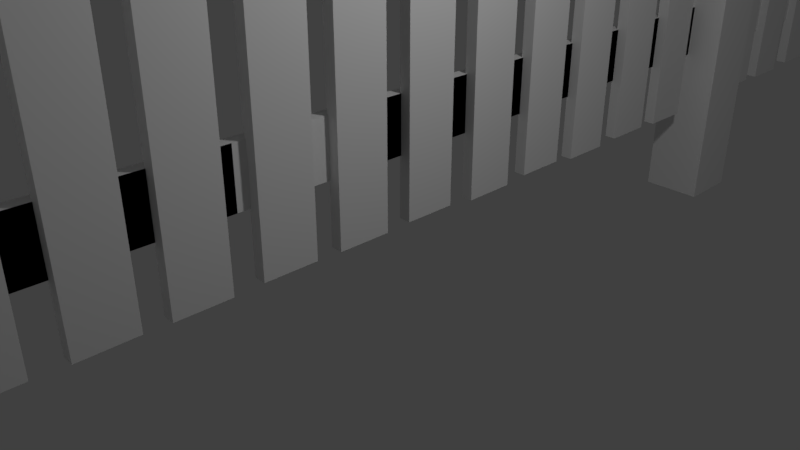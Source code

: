 # Source: Fence.blend  (saved by Blender 2.79.0; exported with 4.5.12 LTS)
import bpy
from mathutils import Matrix  # noqa: F401  (used for matrix-valued properties, if any)

bpy.ops.wm.read_factory_settings(use_empty=True)
scene = bpy.context.scene
scene.name = 'Scene'

# ---- collections
col_collection_1 = bpy.data.collections.new('Collection 1'); scene.collection.children.link(col_collection_1)

# ---- materials (node trees are filled in below, after node groups)
mat_material = bpy.data.materials.new('Material')
mat_material.alpha_threshold = 0.0
mat_material.use_transparent_shadow = False
mat_material.roughness = 0.5
mat_material.line_color = (0.0, 0.0, 0.0, 1.0)

# ---- material node trees

# ---- world
world_world = bpy.data.worlds.new('World'); scene.world = world_world
world_world.color = (0.05088, 0.05088, 0.05088)
world_world.use_sun_shadow = False
world_world.sun_shadow_jitter_overblur = 0.0
world_world.cycles.sampling_method = 'MANUAL'

# ---- cameras
cam_camera_011 = bpy.data.cameras.new('Camera.011')
cam_camera_011.clip_end = 100.0
cam_camera_011.lens = 35.0
cam_camera_011.sensor_width = 32.0
cam_camera_011.sensor_height = 18.0
cam_camera_011.ortho_scale = 7.314
cam_camera_011.dof.focus_distance = 0.0
cam_camera_011.dof.aperture_fstop = 128.0
cam_camera_010 = bpy.data.cameras.new('Camera.010')
cam_camera_010.clip_end = 100.0
cam_camera_010.lens = 35.0
cam_camera_010.sensor_width = 32.0
cam_camera_010.sensor_height = 18.0
cam_camera_010.ortho_scale = 7.314
cam_camera_010.dof.focus_distance = 0.0
cam_camera_010.dof.aperture_fstop = 128.0
cam_camera_009 = bpy.data.cameras.new('Camera.009')
cam_camera_009.clip_end = 100.0
cam_camera_009.lens = 35.0
cam_camera_009.sensor_width = 32.0
cam_camera_009.sensor_height = 18.0
cam_camera_009.ortho_scale = 7.314
cam_camera_009.dof.focus_distance = 0.0
cam_camera_009.dof.aperture_fstop = 128.0
cam_camera_008 = bpy.data.cameras.new('Camera.008')
cam_camera_008.clip_end = 100.0
cam_camera_008.lens = 35.0
cam_camera_008.sensor_width = 32.0
cam_camera_008.sensor_height = 18.0
cam_camera_008.ortho_scale = 7.314
cam_camera_008.dof.focus_distance = 0.0
cam_camera_008.dof.aperture_fstop = 128.0
cam_camera_003 = bpy.data.cameras.new('Camera.003')
cam_camera_003.clip_end = 100.0
cam_camera_003.lens = 35.0
cam_camera_003.sensor_width = 32.0
cam_camera_003.sensor_height = 18.0
cam_camera_003.ortho_scale = 7.314
cam_camera_003.dof.focus_distance = 0.0
cam_camera_003.dof.aperture_fstop = 128.0
cam_camera_002 = bpy.data.cameras.new('Camera.002')
cam_camera_002.clip_end = 100.0
cam_camera_002.lens = 35.0
cam_camera_002.sensor_width = 32.0
cam_camera_002.sensor_height = 18.0
cam_camera_002.ortho_scale = 7.314
cam_camera_002.dof.focus_distance = 0.0
cam_camera_002.dof.aperture_fstop = 128.0
cam_camera_001 = bpy.data.cameras.new('Camera.001')
cam_camera_001.clip_end = 100.0
cam_camera_001.lens = 35.0
cam_camera_001.sensor_width = 32.0
cam_camera_001.sensor_height = 18.0
cam_camera_001.ortho_scale = 7.314
cam_camera_001.dof.focus_distance = 0.0
cam_camera_001.dof.aperture_fstop = 128.0
cam_camera = bpy.data.cameras.new('Camera')
cam_camera.clip_end = 100.0
cam_camera.lens = 35.0
cam_camera.sensor_width = 32.0
cam_camera.sensor_height = 18.0
cam_camera.ortho_scale = 7.314
cam_camera.dof.focus_distance = 0.0
cam_camera.dof.aperture_fstop = 128.0

# ---- lights
light_lamp_011 = bpy.data.lights.new('Lamp.011', 'POINT')
light_lamp_011.transmission_factor = 0.0
light_lamp_011.cutoff_distance = 30.0
light_lamp_011.energy = 100.0
light_lamp_011.shadow_buffer_clip_start = 1.001
light_lamp_011.shadow_soft_size = 0.1
light_lamp_011.shadow_maximum_resolution = 0.006
light_lamp_011.use_absolute_resolution = True
light_lamp_010 = bpy.data.lights.new('Lamp.010', 'POINT')
light_lamp_010.transmission_factor = 0.0
light_lamp_010.cutoff_distance = 30.0
light_lamp_010.energy = 100.0
light_lamp_010.shadow_buffer_clip_start = 1.001
light_lamp_010.shadow_soft_size = 0.1
light_lamp_010.shadow_maximum_resolution = 0.006
light_lamp_010.use_absolute_resolution = True
light_lamp_009 = bpy.data.lights.new('Lamp.009', 'POINT')
light_lamp_009.transmission_factor = 0.0
light_lamp_009.cutoff_distance = 30.0
light_lamp_009.energy = 100.0
light_lamp_009.shadow_buffer_clip_start = 1.001
light_lamp_009.shadow_soft_size = 0.1
light_lamp_009.shadow_maximum_resolution = 0.006
light_lamp_009.use_absolute_resolution = True
light_lamp_008 = bpy.data.lights.new('Lamp.008', 'POINT')
light_lamp_008.transmission_factor = 0.0
light_lamp_008.cutoff_distance = 30.0
light_lamp_008.energy = 100.0
light_lamp_008.shadow_buffer_clip_start = 1.001
light_lamp_008.shadow_soft_size = 0.1
light_lamp_008.shadow_maximum_resolution = 0.006
light_lamp_008.use_absolute_resolution = True
light_lamp_003 = bpy.data.lights.new('Lamp.003', 'POINT')
light_lamp_003.transmission_factor = 0.0
light_lamp_003.cutoff_distance = 30.0
light_lamp_003.energy = 100.0
light_lamp_003.shadow_buffer_clip_start = 1.001
light_lamp_003.shadow_soft_size = 0.1
light_lamp_003.shadow_maximum_resolution = 0.006
light_lamp_003.use_absolute_resolution = True
light_lamp_002 = bpy.data.lights.new('Lamp.002', 'POINT')
light_lamp_002.transmission_factor = 0.0
light_lamp_002.cutoff_distance = 30.0
light_lamp_002.energy = 100.0
light_lamp_002.shadow_buffer_clip_start = 1.001
light_lamp_002.shadow_soft_size = 0.1
light_lamp_002.shadow_maximum_resolution = 0.006
light_lamp_002.use_absolute_resolution = True
light_lamp_001 = bpy.data.lights.new('Lamp.001', 'POINT')
light_lamp_001.transmission_factor = 0.0
light_lamp_001.cutoff_distance = 30.0
light_lamp_001.energy = 100.0
light_lamp_001.shadow_buffer_clip_start = 1.001
light_lamp_001.shadow_soft_size = 0.1
light_lamp_001.shadow_maximum_resolution = 0.006
light_lamp_001.use_absolute_resolution = True
light_lamp = bpy.data.lights.new('Lamp', 'POINT')
light_lamp.transmission_factor = 0.0
light_lamp.cutoff_distance = 30.0
light_lamp.energy = 100.0
light_lamp.shadow_buffer_clip_start = 1.001
light_lamp.shadow_soft_size = 0.1
light_lamp.shadow_maximum_resolution = 0.006
light_lamp.use_absolute_resolution = True

# ---- meshes
me_cube_015 = bpy.data.meshes.new('Cube.015')
me_cube_015.from_pydata([(0.9794, 1.0, -1.0), (0.9794, -1.003, -1.0), (-1.0, -1.003, -1.0), (-1.0, 1.0, -1.0), (0.9794, 1.0, 1.0), (0.9794, -1.003, 1.0), (-1.0, -1.003, 1.0), (-1.0, 1.0, 1.0), (0.9794, -1.003, 0.9998), (0.9794, -0.001521, 1.156), (0.9794, 1.0, 0.9998), (0.9794, -0.001521, 1.156), (-0.9957, -1.003, 0.9998), (-0.9957, -0.001521, 1.156), (-0.9957, 1.0, 0.9998), (-0.9957, -0.001521, 1.156), (-0.008155, -0.001521, 1.156), (-0.008155, 1.0, 0.9998), (-0.008155, -1.003, 0.9998), (0.9794, -0.5023, 1.078), (0.9794, 0.4992, 1.078), (0.4856, 1.0, 0.9998), (-0.5019, -0.001521, 1.156), (-0.9957, 0.4992, 1.078), (-0.9957, -0.5023, 1.078), (-0.5019, -1.003, 0.9998), (-0.008155, -0.001521, 1.156), (0.4856, -0.001521, 1.156), (-0.5019, 1.0, 0.9998), (0.4856, -1.003, 0.9998), (0.9794, -0.2519, 1.117), (0.9794, 0.7496, 1.039), (0.7325, 1.0, 0.9998), (-0.7488, -0.001521, 1.156), (-0.9957, 0.7496, 1.039), (-0.9957, -0.7526, 1.039), (-0.7488, -1.003, 0.9998), (0.4856, -0.001521, 1.156), (0.2387, -0.001521, 1.156), (-0.255, 1.0, 0.9998), (0.2387, -1.003, 0.9998), (0.9794, -0.7526, 1.039), (0.9794, 0.2488, 1.117), (0.2387, 1.0, 0.9998), (-0.255, -0.001521, 1.156), (-0.9957, 0.2488, 1.117), (-0.9957, -0.2519, 1.117), (-0.255, -1.003, 0.9998), (-0.5019, -0.001521, 1.156), (0.7325, -0.001521, 1.156), (-0.7488, 1.0, 0.9998), (0.7325, -1.003, 0.9998), (0.9794, -0.1267, 1.136), (-0.9957, -0.8778, 1.019), (-0.8722, -1.003, 0.9998), (0.7325, -0.001521, 1.156), (0.1153, -1.003, 0.9998), (0.9794, -0.6274, 1.058), (-0.9957, -0.3771, 1.097), (-0.3785, -1.003, 0.9998), (-0.255, -0.001521, 1.156), (0.609, -1.003, 0.9998), (0.9794, -0.3771, 1.097), (-0.9957, -0.6274, 1.058), (-0.6254, -1.003, 0.9998), (0.2387, -0.001521, 1.156), (0.3622, -1.003, 0.9998), (0.9794, -0.8778, 1.019), (-0.9957, -0.1267, 1.136), (-0.1316, -1.003, 0.9998), (-0.7488, -0.001521, 1.156), (0.8559, -1.003, 0.9998), (2.662, 16.89, -0.8254), (2.662, 16.9, -0.653), (2.662, -26.42, -0.8191), (2.662, -26.42, -0.6466), (0.7334, 16.89, -0.8254), (0.7334, 16.9, -0.653), (0.7334, -26.42, -0.8191), (0.7334, -26.42, -0.6466), (2.662, 16.93, 0.6274), (2.662, 16.93, 0.7999), (2.662, -26.39, 0.6338), (2.662, -26.38, 0.8062), (0.7334, 16.93, 0.6274), (0.7334, 16.93, 0.7999), (0.7334, -26.39, 0.6338), (0.7334, -26.38, 0.8062), (2.662, 65.57, 0.6203), (2.662, 65.58, 0.7927), (2.662, 22.26, 0.6267), (2.662, 22.26, 0.7991), (0.7334, 65.57, 0.6203), (0.7334, 65.58, 0.7927), (0.7334, 22.26, 0.6267), (0.7334, 22.26, 0.7991), (2.662, 65.54, -0.8325), (2.662, 65.54, -0.6601), (2.662, 22.23, -0.8262), (2.662, 22.23, -0.6538), (0.7334, 65.54, -0.8325), (0.7334, 65.54, -0.6601), (0.7334, 22.23, -0.8262), (0.7334, 22.23, -0.6538), (2.662, 41.23, -0.829), (2.662, 41.24, -0.6565), (2.662, -2.082, -0.8226), (2.662, -2.078, -0.6502), (0.7334, 41.23, -0.829), (0.7334, 41.24, -0.6565), (0.7334, -2.082, -0.8226), (0.7334, -2.078, -0.6502), (2.662, 41.26, 0.6239), (2.662, 41.27, 0.7963), (2.662, -2.05, 0.6302), (2.662, -2.046, 0.8026), (0.7334, 41.26, 0.6239), (0.7334, 41.27, 0.7963), (0.7334, -2.05, 0.6302), (0.7334, -2.046, 0.8026), (1.049, 46.77, -1.014), (1.049, 44.77, -1.014), (-0.9309, 44.77, -1.014), (-0.9309, 46.77, -1.014), (1.049, 46.77, 0.9856), (1.049, 44.77, 0.9856), (-0.9309, 44.77, 0.9856), (-0.9309, 46.77, 0.9856), (1.048, 44.77, 0.9854), (1.048, 45.77, 1.141), (1.048, 46.77, 0.9854), (1.048, 45.77, 1.141), (-0.9265, 44.77, 0.9854), (-0.9265, 45.77, 1.141), (-0.9265, 46.77, 0.9854), (-0.9265, 45.77, 1.141), (0.06098, 45.77, 1.141), (0.06098, 46.77, 0.9854), (0.06098, 44.77, 0.9854), (1.048, 45.27, 1.063), (1.048, 46.27, 1.063), (0.5547, 46.77, 0.9854), (-0.4328, 45.77, 1.141), (-0.9265, 46.27, 1.063), (-0.9265, 45.27, 1.063), (-0.4328, 44.77, 0.9854), (0.06098, 45.77, 1.141), (0.5547, 45.77, 1.141), (-0.4328, 46.77, 0.9854), (0.5547, 44.77, 0.9854), (1.048, 45.52, 1.102), (1.048, 46.52, 1.024), (0.8016, 46.77, 0.9854), (-0.6797, 45.77, 1.141), (-0.9265, 46.52, 1.024), (-0.9265, 45.02, 1.024), (-0.6797, 44.77, 0.9854), (0.5547, 45.77, 1.141), (0.3079, 45.77, 1.141), (-0.1859, 46.77, 0.9854), (0.3079, 44.77, 0.9854), (1.048, 45.02, 1.024), (1.048, 46.02, 1.102), (0.3079, 46.77, 0.9854), (-0.1859, 45.77, 1.141), (-0.9265, 46.02, 1.102), (-0.9265, 45.52, 1.102), (-0.1859, 44.77, 0.9854), (-0.4328, 45.77, 1.141), (0.8016, 45.77, 1.141), (-0.6797, 46.77, 0.9854), (0.8016, 44.77, 0.9854), (1.048, 45.65, 1.122), (-0.9265, 44.89, 1.005), (-0.8031, 44.77, 0.9854), (0.8016, 45.77, 1.141), (0.1844, 44.77, 0.9854), (1.048, 45.14, 1.044), (-0.9265, 45.39, 1.083), (-0.3093, 44.77, 0.9854), (-0.1859, 45.77, 1.141), (0.6782, 44.77, 0.9854), (1.048, 45.39, 1.083), (-0.9265, 45.14, 1.044), (-0.5562, 44.77, 0.9854), (0.3079, 45.77, 1.141), (0.4313, 44.77, 0.9854), (1.048, 44.89, 1.005), (-0.9265, 45.65, 1.122), (-0.06246, 44.77, 0.9854), (-0.6797, 45.77, 1.141), (0.9251, 44.77, 0.9854), (1.049, 49.73, -1.019), (1.049, 47.73, -1.018), (-0.9309, 47.73, -1.018), (-0.9309, 49.73, -1.019), (1.049, 49.86, 0.9811), (1.049, 47.86, 0.982), (-0.9309, 47.86, 0.982), (-0.9309, 49.86, 0.9811), (1.048, 47.86, 0.9818), (1.048, 48.87, 1.137), (1.048, 49.86, 0.9809), (1.048, 48.87, 1.137), (-0.9265, 47.86, 0.9818), (-0.9265, 48.87, 1.137), (-0.9265, 49.86, 0.9809), (-0.9265, 48.87, 1.137), (0.06098, 48.87, 1.137), (0.06098, 49.86, 0.9809), (0.06098, 47.86, 0.9818), (1.048, 48.37, 1.06), (1.048, 49.37, 1.059), (0.5547, 49.86, 0.9809), (-0.4328, 48.87, 1.137), (-0.9265, 49.37, 1.059), (-0.9265, 48.37, 1.06), (-0.4328, 47.86, 0.9818), (0.06098, 48.87, 1.137), (0.5547, 48.87, 1.137), (-0.4328, 49.86, 0.9809), (0.5547, 47.86, 0.9818), (1.048, 48.62, 1.099), (1.048, 49.62, 1.02), (0.8016, 49.86, 0.9809), (-0.6797, 48.87, 1.137), (-0.9265, 49.62, 1.02), (-0.9265, 48.11, 1.021), (-0.6797, 47.86, 0.9818), (0.5547, 48.87, 1.137), (0.3079, 48.87, 1.137), (-0.1859, 49.86, 0.9809), (0.3079, 47.86, 0.9818), (1.048, 48.11, 1.021), (1.048, 49.12, 1.098), (0.3079, 49.86, 0.9809), (-0.1859, 48.87, 1.137), (-0.9265, 49.12, 1.098), (-0.9265, 48.62, 1.099), (-0.1859, 47.86, 0.9818), (-0.4328, 48.87, 1.137), (0.8016, 48.87, 1.137), (-0.6797, 49.86, 0.9809), (0.8016, 47.86, 0.9818), (1.048, 48.75, 1.118), (-0.9265, 47.99, 1.001), (-0.8031, 47.86, 0.9818), (0.8016, 48.87, 1.137), (0.1844, 47.86, 0.9818), (1.048, 48.24, 1.04), (-0.9265, 48.49, 1.079), (-0.3093, 47.86, 0.9818), (-0.1859, 48.87, 1.137), (0.6782, 47.86, 0.9818), (1.048, 48.49, 1.079), (-0.9265, 48.24, 1.04), (-0.5562, 47.86, 0.9818), (0.3079, 48.87, 1.137), (0.4313, 47.86, 0.9818), (1.048, 47.99, 1.001), (-0.9265, 48.75, 1.118), (-0.06246, 47.86, 0.9818), (-0.6797, 48.87, 1.137), (0.9251, 47.86, 0.9818), (1.049, 52.97, -1.009), (1.049, 50.97, -1.009), (-0.9309, 50.97, -1.009), (-0.9309, 52.97, -1.009), (1.049, 52.93, 0.9912), (1.049, 50.92, 0.991), (-0.9309, 50.92, 0.991), (-0.9309, 52.93, 0.9912), (1.048, 50.92, 0.9908), (1.048, 51.92, 1.147), (1.048, 52.93, 0.9911), (1.048, 51.92, 1.147), (-0.9265, 50.92, 0.9908), (-0.9265, 51.92, 1.147), (-0.9265, 52.93, 0.9911), (-0.9265, 51.92, 1.147), (0.06098, 51.92, 1.147), (0.06098, 52.93, 0.9911), (0.06098, 50.92, 0.9908), (1.048, 51.42, 1.069), (1.048, 52.42, 1.069), (0.5547, 52.93, 0.9911), (-0.4328, 51.92, 1.147), (-0.9265, 52.42, 1.069), (-0.9265, 51.42, 1.069), (-0.4328, 50.92, 0.9908), (0.06098, 51.92, 1.147), (0.5547, 51.92, 1.147), (-0.4328, 52.93, 0.9911), (0.5547, 50.92, 0.9908), (1.048, 51.67, 1.108), (1.048, 52.68, 1.03), (0.8016, 52.93, 0.9911), (-0.6797, 51.92, 1.147), (-0.9265, 52.68, 1.03), (-0.9265, 51.17, 1.03), (-0.6797, 50.92, 0.9908), (0.5547, 51.92, 1.147), (0.3079, 51.92, 1.147), (-0.1859, 52.93, 0.9911), (0.3079, 50.92, 0.9908), (1.048, 51.17, 1.03), (1.048, 52.17, 1.108), (0.3079, 52.93, 0.9911), (-0.1859, 51.92, 1.147), (-0.9265, 52.17, 1.108), (-0.9265, 51.67, 1.108), (-0.1859, 50.92, 0.9908), (-0.4328, 51.92, 1.147), (0.8016, 51.92, 1.147), (-0.6797, 52.93, 0.9911), (0.8016, 50.92, 0.9908), (1.048, 51.8, 1.128), (-0.9265, 51.05, 1.01), (-0.8031, 50.92, 0.9908), (0.8016, 51.92, 1.147), (0.1844, 50.92, 0.9908), (1.048, 51.3, 1.049), (-0.9265, 51.55, 1.088), (-0.3093, 50.92, 0.9908), (-0.1859, 51.92, 1.147), (0.6782, 50.92, 0.9908), (1.048, 51.55, 1.088), (-0.9265, 51.3, 1.049), (-0.5562, 50.92, 0.9908), (0.3079, 51.92, 1.147), (0.4313, 50.92, 0.9908), (1.048, 51.05, 1.01), (-0.9265, 51.8, 1.128), (-0.06246, 50.92, 0.9908), (-0.6797, 51.92, 1.147), (0.9251, 50.92, 0.9908), (1.049, 55.95, -1.018), (1.049, 53.95, -1.017), (-0.9309, 53.95, -1.017), (-0.9309, 55.95, -1.018), (1.049, 56.08, 0.9823), (1.049, 54.07, 0.9831), (-0.9309, 54.07, 0.9831), (-0.9309, 56.08, 0.9823), (1.048, 54.07, 0.9829), (1.048, 55.09, 1.139), (1.048, 56.08, 0.9821), (1.048, 55.09, 1.139), (-0.9265, 54.07, 0.9829), (-0.9265, 55.09, 1.139), (-0.9265, 56.08, 0.9821), (-0.9265, 55.09, 1.139), (0.06098, 55.09, 1.139), (0.06098, 56.08, 0.9821), (0.06098, 54.07, 0.9829), (1.048, 54.58, 1.061), (1.048, 55.58, 1.06), (0.5547, 56.08, 0.9821), (-0.4328, 55.09, 1.139), (-0.9265, 55.58, 1.06), (-0.9265, 54.58, 1.061), (-0.4328, 54.07, 0.9829), (0.06098, 55.09, 1.139), (0.5547, 55.09, 1.139), (-0.4328, 56.08, 0.9821), (0.5547, 54.07, 0.9829), (1.048, 54.83, 1.1), (1.048, 55.83, 1.021), (0.8016, 56.08, 0.9821), (-0.6797, 55.09, 1.139), (-0.9265, 55.83, 1.021), (-0.9265, 54.33, 1.022), (-0.6797, 54.07, 0.9829), (0.5547, 55.09, 1.139), (0.3079, 55.09, 1.139), (-0.1859, 56.08, 0.9821), (0.3079, 54.07, 0.9829), (1.048, 54.33, 1.022), (1.048, 55.33, 1.099), (0.3079, 56.08, 0.9821), (-0.1859, 55.09, 1.139), (-0.9265, 55.33, 1.099), (-0.9265, 54.83, 1.1), (-0.1859, 54.07, 0.9829), (-0.4328, 55.09, 1.139), (0.8016, 55.09, 1.139), (-0.6797, 56.08, 0.9821), (0.8016, 54.07, 0.9829), (1.048, 54.96, 1.119), (-0.9265, 54.2, 1.002), (-0.8031, 54.07, 0.9829), (0.8016, 55.09, 1.139), (0.1844, 54.07, 0.9829), (1.048, 54.45, 1.041), (-0.9265, 54.71, 1.08), (-0.3093, 54.07, 0.9829), (-0.1859, 55.09, 1.139), (0.6782, 54.07, 0.9829), (1.048, 54.71, 1.08), (-0.9265, 54.45, 1.041), (-0.5562, 54.07, 0.9829), (0.3079, 55.09, 1.139), (0.4313, 54.07, 0.9829), (1.048, 54.2, 1.002), (-0.9265, 54.96, 1.119), (-0.06246, 54.07, 0.9829), (-0.6797, 55.09, 1.139), (0.9251, 54.07, 0.9829), (1.049, 59.06, -1.022), (1.049, 57.06, -1.022), (-0.9309, 57.06, -1.022), (-0.9309, 59.06, -1.022), (1.049, 59.02, 0.9779), (1.049, 57.02, 0.9776), (-0.9309, 57.02, 0.9776), (-0.9309, 59.02, 0.9779), (1.049, 57.02, 0.9774), (1.049, 58.02, 1.134), (1.049, 59.02, 0.9777), (1.049, 58.02, 1.134), (-0.9265, 57.02, 0.9774), (-0.9265, 58.02, 1.134), (-0.9265, 59.02, 0.9777), (-0.9265, 58.02, 1.134), (0.06098, 58.02, 1.134), (0.06098, 59.02, 0.9777), (0.06098, 57.02, 0.9774), (1.049, 57.52, 1.056), (1.049, 58.52, 1.056), (0.5547, 59.02, 0.9777), (-0.4328, 58.02, 1.134), (-0.9265, 58.52, 1.056), (-0.9265, 57.52, 1.056), (-0.4328, 57.02, 0.9774), (0.06098, 58.02, 1.134), (0.5547, 58.02, 1.134), (-0.4328, 59.02, 0.9777), (0.5547, 57.02, 0.9774), (1.049, 57.77, 1.095), (1.049, 58.77, 1.017), (0.8016, 59.02, 0.9777), (-0.6797, 58.02, 1.134), (-0.9265, 58.77, 1.017), (-0.9265, 57.27, 1.016), (-0.6797, 57.02, 0.9774), (0.5547, 58.02, 1.134), (0.3079, 58.02, 1.134), (-0.1859, 59.02, 0.9777), (0.3079, 57.02, 0.9774), (1.049, 57.27, 1.016), (1.049, 58.27, 1.095), (0.3079, 59.02, 0.9777), (-0.1859, 58.02, 1.134), (-0.9265, 58.27, 1.095), (-0.9265, 57.77, 1.095), (-0.1859, 57.02, 0.9774), (-0.4328, 58.02, 1.134), (0.8016, 58.02, 1.134), (-0.6797, 59.02, 0.9777), (0.8016, 57.02, 0.9774), (1.049, 57.89, 1.114), (-0.9265, 57.14, 0.9969), (-0.8031, 57.02, 0.9774), (0.8016, 58.02, 1.134), (0.1844, 57.02, 0.9774), (1.049, 57.39, 1.036), (-0.9265, 57.64, 1.075), (-0.3093, 57.02, 0.9774), (-0.1859, 58.02, 1.134), (0.6782, 57.02, 0.9774), (1.049, 57.64, 1.075), (-0.9265, 57.39, 1.036), (-0.5562, 57.02, 0.9774), (0.3079, 58.02, 1.134), (0.4313, 57.02, 0.9774), (1.049, 57.14, 0.9969), (-0.9265, 57.89, 1.114), (-0.06246, 57.02, 0.9774), (-0.6797, 58.02, 1.134), (0.9251, 57.02, 0.9774), (1.049, 61.97, -1.025), (1.049, 59.96, -1.025), (-0.9309, 59.96, -1.025), (-0.9309, 61.97, -1.025), (1.049, 62.09, 0.9746), (1.049, 60.09, 0.9754), (-0.9309, 60.09, 0.9754), (-0.9309, 62.09, 0.9746), (1.049, 60.09, 0.9752), (1.049, 61.1, 1.131), (1.049, 62.09, 0.9744), (1.049, 61.1, 1.131), (-0.9265, 60.09, 0.9752), (-0.9265, 61.1, 1.131), (-0.9265, 62.09, 0.9744), (-0.9265, 61.1, 1.131), (0.06099, 61.1, 1.131), (0.06099, 62.09, 0.9744), (0.06099, 60.09, 0.9752), (1.049, 60.59, 1.053), (1.049, 61.59, 1.053), (0.5547, 62.09, 0.9744), (-0.4328, 61.1, 1.131), (-0.9265, 61.59, 1.053), (-0.9265, 60.59, 1.053), (-0.4328, 60.09, 0.9752), (0.06099, 61.1, 1.131), (0.5547, 61.1, 1.131), (-0.4328, 62.09, 0.9744), (0.5547, 60.09, 0.9752), (1.049, 60.84, 1.092), (1.049, 61.84, 1.014), (0.8016, 62.09, 0.9744), (-0.6797, 61.1, 1.131), (-0.9265, 61.84, 1.014), (-0.9265, 60.34, 1.014), (-0.6797, 60.09, 0.9752), (0.5547, 61.1, 1.131), (0.3079, 61.1, 1.131), (-0.1859, 62.09, 0.9744), (0.3079, 60.09, 0.9752), (1.049, 60.34, 1.014), (1.049, 61.35, 1.092), (0.3079, 62.09, 0.9744), (-0.1859, 61.1, 1.131), (-0.9265, 61.35, 1.092), (-0.9265, 60.84, 1.092), (-0.1859, 60.09, 0.9752), (-0.4328, 61.1, 1.131), (0.8016, 61.1, 1.131), (-0.6797, 62.09, 0.9744), (0.8016, 60.09, 0.9752), (1.049, 60.97, 1.111), (-0.9265, 60.21, 0.9947), (-0.8031, 60.09, 0.9752), (0.8016, 61.1, 1.131), (0.1844, 60.09, 0.9752), (1.049, 60.47, 1.034), (-0.9265, 60.72, 1.073), (-0.3093, 60.09, 0.9752), (-0.1859, 61.1, 1.131), (0.6782, 60.09, 0.9752), (1.049, 60.72, 1.073), (-0.9265, 60.47, 1.034), (-0.5562, 60.09, 0.9752), (0.3079, 61.1, 1.131), (0.4313, 60.09, 0.9752), (1.049, 60.21, 0.9947), (-0.9265, 60.97, 1.111), (-0.06245, 60.09, 0.9752), (-0.6797, 61.1, 1.131), (0.9251, 60.09, 0.9752), (1.049, 65.03, -1.018), (1.049, 63.03, -1.017), (-0.9309, 63.03, -1.017), (-0.9309, 65.03, -1.018), (1.049, 65.16, 0.9823), (1.049, 63.16, 0.9831), (-0.9309, 63.16, 0.9831), (-0.9309, 65.16, 0.9823), (1.049, 63.16, 0.9829), (1.049, 64.17, 1.139), (1.049, 65.16, 0.9821), (1.049, 64.17, 1.139), (-0.9265, 63.16, 0.9829), (-0.9265, 64.17, 1.139), (-0.9265, 65.16, 0.9821), (-0.9265, 64.17, 1.139), (0.06099, 64.17, 1.139), (0.06099, 65.16, 0.9821), (0.06099, 63.16, 0.9829), (1.049, 63.66, 1.061), (1.049, 64.66, 1.06), (0.5547, 65.16, 0.9821), (-0.4328, 64.17, 1.139), (-0.9265, 64.66, 1.06), (-0.9265, 63.66, 1.061), (-0.4328, 63.16, 0.9829), (0.06099, 64.17, 1.139), (0.5547, 64.17, 1.139), (-0.4328, 65.16, 0.9821), (0.5547, 63.16, 0.9829), (1.049, 63.92, 1.1), (1.049, 64.91, 1.021), (0.8016, 65.16, 0.9821), (-0.6796, 64.17, 1.139), (-0.9265, 64.91, 1.021), (-0.9265, 63.41, 1.022), (-0.6796, 63.16, 0.9829), (0.5547, 64.17, 1.139), (0.3079, 64.17, 1.139), (-0.1859, 65.16, 0.9821), (0.3079, 63.16, 0.9829), (1.049, 63.41, 1.022), (1.049, 64.42, 1.099), (0.3079, 65.16, 0.9821), (-0.1859, 64.17, 1.139), (-0.9265, 64.42, 1.099), (-0.9265, 63.92, 1.1), (-0.1859, 63.16, 0.9829), (-0.4328, 64.17, 1.139), (0.8016, 64.17, 1.139), (-0.6796, 65.16, 0.9821), (0.8016, 63.16, 0.9829), (1.049, 64.04, 1.119), (-0.9265, 63.28, 1.002), (-0.8031, 63.16, 0.9829), (0.8016, 64.17, 1.139), (0.1844, 63.16, 0.9829), (1.049, 63.54, 1.041), (-0.9265, 63.79, 1.08), (-0.3093, 63.16, 0.9829), (-0.1859, 64.17, 1.139), (0.6782, 63.16, 0.9829), (1.049, 63.79, 1.08), (-0.9265, 63.54, 1.041), (-0.5562, 63.16, 0.9829), (0.3079, 64.17, 1.139), (0.4313, 63.16, 0.9829), (1.049, 63.28, 1.002), (-0.9265, 64.04, 1.119), (-0.06245, 63.16, 0.9829), (-0.6796, 64.17, 1.139), (0.9251, 63.16, 0.9829), (0.9778, -5.595, -0.9962), (0.9778, -7.598, -0.9953), (-1.002, -7.598, -0.9953), (-1.002, -5.595, -0.9962), (0.9778, -5.463, 1.004), (0.9778, -7.467, 1.005), (-1.002, -7.467, 1.005), (-1.002, -5.463, 1.004), (0.9778, -7.466, 1.004), (0.9778, -6.455, 1.16), (0.9778, -5.463, 1.004), (0.9778, -6.455, 1.16), (-0.9972, -7.466, 1.004), (-0.9972, -6.455, 1.16), (-0.9972, -5.463, 1.004), (-0.9972, -6.455, 1.16), (-0.009679, -6.455, 1.16), (-0.009679, -5.463, 1.004), (-0.009679, -7.466, 1.004), (0.9778, -6.961, 1.082), (0.9778, -5.959, 1.082), (0.4841, -5.463, 1.004), (-0.5034, -6.455, 1.16), (-0.9972, -5.959, 1.082), (-0.9972, -6.961, 1.082), (-0.5034, -7.466, 1.004), (-0.009679, -6.455, 1.16), (0.4841, -6.455, 1.16), (-0.5034, -5.463, 1.004), (0.4841, -7.466, 1.004), (0.9778, -6.708, 1.121), (0.9778, -5.711, 1.043), (0.731, -5.463, 1.004), (-0.7503, -6.455, 1.16), (-0.9972, -5.711, 1.043), (-0.9972, -7.214, 1.043), (-0.7503, -7.466, 1.004), (0.4841, -6.455, 1.16), (0.2372, -6.455, 1.16), (-0.2566, -5.463, 1.004), (0.2372, -7.466, 1.004), (0.9778, -7.214, 1.043), (0.9778, -6.207, 1.121), (0.2372, -5.463, 1.004), (-0.2566, -6.455, 1.16), (-0.9972, -6.207, 1.121), (-0.9972, -6.708, 1.121), (-0.2566, -7.466, 1.004), (-0.5034, -6.455, 1.16), (0.731, -6.455, 1.16), (-0.7503, -5.463, 1.004), (0.731, -7.466, 1.004), (0.9778, -6.581, 1.141), (-0.9972, -7.34, 1.024), (-0.8738, -7.466, 1.004), (0.731, -6.455, 1.16), (0.1138, -7.466, 1.004), (0.9778, -7.087, 1.063), (-0.9972, -6.834, 1.102), (-0.38, -7.466, 1.004), (-0.2566, -6.455, 1.16), (0.6075, -7.466, 1.004), (0.9778, -6.834, 1.102), (-0.9972, -7.087, 1.063), (-0.6269, -7.466, 1.004), (0.2372, -6.455, 1.16), (0.3606, -7.466, 1.004), (0.9778, -7.34, 1.024), (-0.9972, -6.581, 1.141), (-0.1331, -7.466, 1.004), (-0.7503, -6.455, 1.16), (0.8544, -7.466, 1.004), (0.9778, -8.659, -0.9954), (0.9778, -10.66, -0.9946), (-1.002, -10.66, -0.9946), (-1.002, -8.659, -0.9954), (0.9778, -8.534, 1.005), (0.9778, -10.54, 1.005), (-1.002, -10.54, 1.005), (-1.002, -8.534, 1.005), (0.9778, -10.54, 1.005), (0.9778, -9.526, 1.161), (0.9778, -8.535, 1.004), (0.9778, -9.526, 1.161), (-0.9972, -10.54, 1.005), (-0.9972, -9.526, 1.161), (-0.9972, -8.535, 1.004), (-0.9972, -9.526, 1.161), (-0.009681, -9.526, 1.161), (-0.009681, -8.535, 1.004), (-0.009681, -10.54, 1.005), (0.9778, -10.03, 1.083), (0.9778, -9.03, 1.083), (0.4841, -8.535, 1.004), (-0.5034, -9.526, 1.161), (-0.9972, -9.03, 1.083), (-0.9972, -10.03, 1.083), (-0.5034, -10.54, 1.005), (-0.009681, -9.526, 1.161), (0.4841, -9.526, 1.161), (-0.5034, -8.535, 1.004), (0.4841, -10.54, 1.005), (0.9778, -9.779, 1.122), (0.9778, -8.782, 1.044), (0.731, -8.535, 1.004), (-0.7503, -9.526, 1.161), (-0.9972, -8.782, 1.044), (-0.9972, -10.28, 1.044), (-0.7503, -10.54, 1.005), (0.4841, -9.526, 1.161), (0.2372, -9.526, 1.161), (-0.2566, -8.535, 1.004), (0.2372, -10.54, 1.005), (0.9778, -10.28, 1.044), (0.9778, -9.278, 1.122), (0.2372, -8.535, 1.004), (-0.2566, -9.526, 1.161), (-0.9972, -9.278, 1.122), (-0.9972, -9.779, 1.122), (-0.2566, -10.54, 1.005), (-0.5034, -9.526, 1.161), (0.731, -9.526, 1.161), (-0.7503, -8.535, 1.004), (0.731, -10.54, 1.005), (0.9778, -9.653, 1.141), (-0.9972, -10.41, 1.025), (-0.8738, -10.54, 1.005), (0.731, -9.526, 1.161), (0.1138, -10.54, 1.005), (0.9778, -10.16, 1.064), (-0.9972, -9.905, 1.103), (-0.38, -10.54, 1.005), (-0.2566, -9.526, 1.161), (0.6075, -10.54, 1.005), (0.9778, -9.905, 1.103), (-0.9972, -10.16, 1.064), (-0.6269, -10.54, 1.005), (0.2372, -9.526, 1.161), (0.3606, -10.54, 1.005), (0.9778, -10.41, 1.025), (-0.9972, -9.653, 1.141), (-0.1331, -10.54, 1.005), (-0.7503, -9.526, 1.161), (0.8544, -10.54, 1.005), (0.9778, -11.56, -0.9945), (0.9778, -13.56, -0.9948), (-1.002, -13.56, -0.9948), (-1.002, -11.56, -0.9945), (0.9778, -11.6, 1.005), (0.9778, -13.61, 1.005), (-1.002, -13.61, 1.005), (-1.002, -11.6, 1.005), (0.9778, -13.61, 1.005), (0.9778, -12.61, 1.161), (0.9778, -11.6, 1.005), (0.9778, -12.61, 1.161), (-0.9972, -13.61, 1.005), (-0.9972, -12.61, 1.161), (-0.9972, -11.6, 1.005), (-0.9972, -12.61, 1.161), (-0.009682, -12.61, 1.161), (-0.009682, -11.6, 1.005), (-0.009682, -13.61, 1.005), (0.9778, -13.11, 1.083), (0.9778, -12.11, 1.083), (0.4841, -11.6, 1.005), (-0.5034, -12.61, 1.161), (-0.9972, -12.11, 1.083), (-0.9972, -13.11, 1.083), (-0.5034, -13.61, 1.005), (-0.009682, -12.61, 1.161), (0.4841, -12.61, 1.161), (-0.5034, -11.6, 1.005), (0.4841, -13.61, 1.005), (0.9778, -12.86, 1.122), (0.9778, -11.85, 1.044), (0.731, -11.6, 1.005), (-0.7503, -12.61, 1.161), (-0.9972, -11.85, 1.044), (-0.9972, -13.36, 1.044), (-0.7503, -13.61, 1.005), (0.4841, -12.61, 1.161), (0.2372, -12.61, 1.161), (-0.2566, -11.6, 1.005), (0.2372, -13.61, 1.005), (0.9778, -13.36, 1.044), (0.9778, -12.36, 1.122), (0.2372, -11.6, 1.005), (-0.2566, -12.61, 1.161), (-0.9972, -12.36, 1.122), (-0.9972, -12.86, 1.122), (-0.2566, -13.61, 1.005), (-0.5034, -12.61, 1.161), (0.731, -12.61, 1.161), (-0.7503, -11.6, 1.005), (0.731, -13.61, 1.005), (0.9778, -12.73, 1.142), (-0.9972, -13.48, 1.025), (-0.8738, -13.61, 1.005), (0.731, -12.61, 1.161), (0.1138, -13.61, 1.005), (0.9778, -13.23, 1.064), (-0.9972, -12.98, 1.103), (-0.38, -13.61, 1.005), (-0.2566, -12.61, 1.161), (0.6075, -13.61, 1.005), (0.9778, -12.98, 1.103), (-0.9972, -13.23, 1.064), (-0.6269, -13.61, 1.005), (0.2372, -12.61, 1.161), (0.3606, -13.61, 1.005), (0.9778, -13.48, 1.025), (-0.9972, -12.73, 1.142), (-0.1331, -13.61, 1.005), (-0.7503, -12.61, 1.161), (0.8544, -13.61, 1.005), (0.9778, -14.67, -1.008), (0.9778, -16.67, -1.007), (-1.002, -16.67, -1.007), (-1.002, -14.67, -1.008), (0.9778, -14.55, 0.9917), (0.9778, -16.55, 0.9925), (-1.002, -16.55, 0.9925), (-1.002, -14.55, 0.9917), (0.9778, -16.55, 0.9923), (0.9778, -15.54, 1.148), (0.9778, -14.55, 0.9915), (0.9778, -15.54, 1.148), (-0.9972, -16.55, 0.9923), (-0.9972, -15.54, 1.148), (-0.9972, -14.55, 0.9915), (-0.9972, -15.54, 1.148), (-0.009684, -15.54, 1.148), (-0.009684, -14.55, 0.9915), (-0.009684, -16.55, 0.9923), (0.9778, -16.04, 1.07), (0.9778, -15.04, 1.07), (0.4841, -14.55, 0.9915), (-0.5034, -15.54, 1.148), (-0.9972, -15.04, 1.07), (-0.9972, -16.04, 1.07), (-0.5034, -16.55, 0.9923), (-0.009684, -15.54, 1.148), (0.4841, -15.54, 1.148), (-0.5034, -14.55, 0.9915), (0.4841, -16.55, 0.9923), (0.9778, -15.79, 1.109), (0.9778, -14.79, 1.031), (0.731, -14.55, 0.9915), (-0.7503, -15.54, 1.148), (-0.9972, -14.79, 1.031), (-0.9972, -16.3, 1.031), (-0.7503, -16.55, 0.9923), (0.4841, -15.54, 1.148), (0.2372, -15.54, 1.148), (-0.2566, -14.55, 0.9915), (0.2372, -16.55, 0.9923), (0.9778, -16.3, 1.031), (0.9778, -15.29, 1.109), (0.2372, -14.55, 0.9915), (-0.2566, -15.54, 1.148), (-0.9972, -15.29, 1.109), (-0.9972, -15.79, 1.109), (-0.2566, -16.55, 0.9923), (-0.5034, -15.54, 1.148), (0.731, -15.54, 1.148), (-0.7503, -14.55, 0.9915), (0.731, -16.55, 0.9923), (0.9778, -15.67, 1.129), (-0.9972, -16.42, 1.012), (-0.8738, -16.55, 0.9923), (0.731, -15.54, 1.148), (0.1138, -16.55, 0.9923), (0.9778, -16.17, 1.051), (-0.9972, -15.92, 1.09), (-0.38, -16.55, 0.9923), (-0.2566, -15.54, 1.148), (0.6075, -16.55, 0.9923), (0.9778, -15.92, 1.09), (-0.9972, -16.17, 1.051), (-0.6269, -16.55, 0.9923), (0.2372, -15.54, 1.148), (0.3606, -16.55, 0.9923), (0.9778, -16.42, 1.012), (-0.9972, -15.67, 1.129), (-0.1331, -16.55, 0.9923), (-0.7503, -15.54, 1.148), (0.8544, -16.55, 0.9923), (0.9778, -17.66, -1.004), (0.9778, -19.66, -1.004), (-1.002, -19.66, -1.004), (-1.002, -17.66, -1.004), (0.9778, -17.7, 0.9961), (0.9778, -19.7, 0.9958), (-1.002, -19.7, 0.9958), (-1.002, -17.7, 0.9961), (0.9778, -19.7, 0.9956), (0.9778, -18.7, 1.152), (0.9778, -17.7, 0.9959), (0.9778, -18.7, 1.152), (-0.9972, -19.7, 0.9956), (-0.9972, -18.7, 1.152), (-0.9972, -17.7, 0.9959), (-0.9972, -18.7, 1.152), (-0.009686, -18.7, 1.152), (-0.009686, -17.7, 0.9959), (-0.009686, -19.7, 0.9956), (0.9778, -19.2, 1.074), (0.9778, -18.2, 1.074), (0.4841, -17.7, 0.9959), (-0.5034, -18.7, 1.152), (-0.9972, -18.2, 1.074), (-0.9972, -19.2, 1.074), (-0.5034, -19.7, 0.9956), (-0.009686, -18.7, 1.152), (0.4841, -18.7, 1.152), (-0.5034, -17.7, 0.9959), (0.4841, -19.7, 0.9956), (0.9778, -18.95, 1.113), (0.9778, -17.95, 1.035), (0.731, -17.7, 0.9959), (-0.7503, -18.7, 1.152), (-0.9972, -17.95, 1.035), (-0.9972, -19.45, 1.035), (-0.7503, -19.7, 0.9956), (0.4841, -18.7, 1.152), (0.2372, -18.7, 1.152), (-0.2566, -17.7, 0.9959), (0.2372, -19.7, 0.9956), (0.9778, -19.45, 1.035), (0.9778, -18.45, 1.113), (0.2372, -17.7, 0.9959), (-0.2566, -18.7, 1.152), (-0.9972, -18.45, 1.113), (-0.9972, -18.95, 1.113), (-0.2566, -19.7, 0.9956), (-0.5034, -18.7, 1.152), (0.731, -18.7, 1.152), (-0.7503, -17.7, 0.9959), (0.731, -19.7, 0.9956), (0.9778, -18.83, 1.132), (-0.9972, -19.58, 1.015), (-0.8738, -19.7, 0.9956), (0.731, -18.7, 1.152), (0.1138, -19.7, 0.9956), (0.9778, -19.33, 1.054), (-0.9972, -19.08, 1.093), (-0.38, -19.7, 0.9956), (-0.2566, -18.7, 1.152), (0.6075, -19.7, 0.9956), (0.9778, -19.08, 1.093), (-0.9972, -19.33, 1.054), (-0.6269, -19.7, 0.9956), (0.2372, -18.7, 1.152), (0.3606, -19.7, 0.9956), (0.9778, -19.58, 1.015), (-0.9972, -18.83, 1.132), (-0.1331, -19.7, 0.9956), (-0.7503, -18.7, 1.152), (0.8544, -19.7, 0.9956), (0.9778, -20.89, -1.004), (0.9778, -22.89, -1.003), (-1.002, -22.89, -1.003), (-1.002, -20.89, -1.004), (0.9778, -20.76, 0.9957), (0.9778, -22.76, 0.9965), (-1.002, -22.76, 0.9965), (-1.002, -20.76, 0.9957), (0.9778, -22.76, 0.9964), (0.9778, -21.75, 1.152), (0.9778, -20.76, 0.9955), (0.9778, -21.75, 1.152), (-0.9972, -22.76, 0.9964), (-0.9972, -21.75, 1.152), (-0.9972, -20.76, 0.9955), (-0.9972, -21.75, 1.152), (-0.009687, -21.75, 1.152), (-0.009687, -20.76, 0.9955), (-0.009687, -22.76, 0.9964), (0.9778, -22.26, 1.074), (0.9778, -21.26, 1.074), (0.4841, -20.76, 0.9955), (-0.5034, -21.75, 1.152), (-0.9972, -21.26, 1.074), (-0.9972, -22.26, 1.074), (-0.5034, -22.76, 0.9964), (-0.009687, -21.75, 1.152), (0.4841, -21.75, 1.152), (-0.5034, -20.76, 0.9955), (0.4841, -22.76, 0.9964), (0.9778, -22.0, 1.113), (0.9778, -21.01, 1.035), (0.7309, -20.76, 0.9955), (-0.7503, -21.75, 1.152), (-0.9972, -21.01, 1.035), (-0.9972, -22.51, 1.035), (-0.7503, -22.76, 0.9964), (0.4841, -21.75, 1.152), (0.2372, -21.75, 1.152), (-0.2566, -20.76, 0.9955), (0.2372, -22.76, 0.9964), (0.9778, -22.51, 1.035), (0.9778, -21.5, 1.113), (0.2372, -20.76, 0.9955), (-0.2566, -21.75, 1.152), (-0.9972, -21.5, 1.113), (-0.9972, -22.0, 1.113), (-0.2566, -22.76, 0.9964), (-0.5034, -21.75, 1.152), (0.7309, -21.75, 1.152), (-0.7503, -20.76, 0.9955), (0.7309, -22.76, 0.9964), (0.9778, -21.88, 1.133), (-0.9972, -22.64, 1.016), (-0.8738, -22.76, 0.9964), (0.7309, -21.75, 1.152), (0.1138, -22.76, 0.9964), (0.9778, -22.38, 1.055), (-0.9972, -22.13, 1.094), (-0.38, -22.76, 0.9964), (-0.2566, -21.75, 1.152), (0.6075, -22.76, 0.9964), (0.9778, -22.13, 1.094), (-0.9972, -22.38, 1.055), (-0.6269, -22.76, 0.9964), (0.2372, -21.75, 1.152), (0.3606, -22.76, 0.9964), (0.9778, -22.64, 1.016), (-0.9972, -21.88, 1.133), (-0.1331, -22.76, 0.9964), (-0.7503, -21.75, 1.152), (0.8544, -22.76, 0.9964), (0.9778, -23.85, -1.006), (0.9778, -25.86, -1.006), (-1.002, -25.86, -1.006), (-1.002, -23.85, -1.006), (0.9778, -23.85, 0.9937), (0.9778, -25.86, 0.9937), (-1.002, -25.86, 0.9937), (-1.002, -23.85, 0.9937), (0.9778, -25.86, 0.9935), (0.9778, -24.85, 1.15), (0.9778, -23.85, 0.9935), (0.9778, -24.85, 1.15), (-0.9972, -25.86, 0.9935), (-0.9972, -24.85, 1.15), (-0.9972, -23.85, 0.9935), (-0.9972, -24.85, 1.15), (-0.009688, -24.85, 1.15), (-0.009688, -23.85, 0.9935), (-0.009688, -25.86, 0.9935), (0.9778, -25.35, 1.072), (0.9778, -24.35, 1.072), (0.4841, -23.85, 0.9935), (-0.5034, -24.85, 1.15), (-0.9972, -24.35, 1.072), (-0.9972, -25.35, 1.072), (-0.5034, -25.86, 0.9935), (-0.009688, -24.85, 1.15), (0.4841, -24.85, 1.15), (-0.5034, -23.85, 0.9935), (0.4841, -25.86, 0.9935), (0.9778, -25.1, 1.111), (0.9778, -24.1, 1.033), (0.7309, -23.85, 0.9935), (-0.7503, -24.85, 1.15), (-0.9972, -24.1, 1.033), (-0.9972, -25.6, 1.033), (-0.7503, -25.86, 0.9935), (0.4841, -24.85, 1.15), (0.2372, -24.85, 1.15), (-0.2566, -23.85, 0.9935), (0.2372, -25.86, 0.9935), (0.9778, -25.6, 1.033), (0.9778, -24.6, 1.111), (0.2372, -23.85, 0.9935), (-0.2566, -24.85, 1.15), (-0.9972, -24.6, 1.111), (-0.9972, -25.1, 1.111), (-0.2566, -25.86, 0.9935), (-0.5034, -24.85, 1.15), (0.7309, -24.85, 1.15), (-0.7503, -23.85, 0.9935), (0.7309, -25.86, 0.9935), (0.9778, -24.98, 1.13), (-0.9972, -25.73, 1.013), (-0.8738, -25.86, 0.9935), (0.7309, -24.85, 1.15), (0.1137, -25.86, 0.9935), (0.9778, -25.48, 1.052), (-0.9972, -25.23, 1.091), (-0.38, -25.86, 0.9935), (-0.2566, -24.85, 1.15), (0.6075, -25.86, 0.9935), (0.9778, -25.23, 1.091), (-0.9972, -25.48, 1.052), (-0.6269, -25.86, 0.9935), (0.2372, -24.85, 1.15), (0.3606, -25.86, 0.9935), (0.9778, -25.73, 1.013), (-0.9972, -24.98, 1.13), (-0.1331, -25.86, 0.9935), (-0.7503, -24.85, 1.15), (0.8544, -25.86, 0.9935), (5.641, 41.23, -1.369), (5.641, 41.28, 1.192), (5.641, 43.81, -1.369), (5.641, 43.87, 1.191), (-5.392, 41.23, -1.369), (-5.392, 41.28, 1.192), (-5.392, 43.81, -1.369), (-5.392, 43.87, 1.191), (6.758, 41.05, 1.172), (6.758, 41.05, 1.216), (6.758, 44.1, 1.172), (6.758, 44.1, 1.216), (-6.527, 41.05, 1.172), (-6.527, 41.05, 1.216), (-6.527, 44.1, 1.172), (-6.527, 44.1, 1.216), (5.641, -4.612, -1.346), (5.641, -4.555, 1.214), (5.641, -2.025, -1.347), (5.641, -1.968, 1.214), (-5.392, -4.612, -1.346), (-5.392, -4.555, 1.214), (-5.392, -2.025, -1.347), (-5.392, -1.968, 1.214), (6.758, -4.788, 1.195), (6.758, -4.787, 1.239), (6.758, -1.742, 1.194), (6.758, -1.741, 1.239), (-6.527, -4.788, 1.195), (-6.527, -4.787, 1.239), (-6.527, -1.742, 1.194), (-6.527, -1.741, 1.239), (0.9794, 40.31, -1.032), (0.9794, 38.31, -1.032), (-1.0, 38.31, -1.032), (-1.0, 40.31, -1.032), (0.9794, 40.31, 0.9678), (0.9794, 38.31, 0.9678), (-1.0, 38.31, 0.9678), (-1.0, 40.31, 0.9678), (0.9794, 38.31, 0.9676), (0.9794, 39.31, 1.124), (0.9794, 40.31, 0.9676), (0.9794, 39.31, 1.124), (-0.9957, 38.31, 0.9676), (-0.9957, 39.31, 1.124), (-0.9957, 40.31, 0.9676), (-0.9957, 39.31, 1.124), (-0.008135, 39.31, 1.124), (-0.008135, 40.31, 0.9676), (-0.008135, 38.31, 0.9676), (0.9794, 38.81, 1.046), (0.9794, 39.81, 1.046), (0.4856, 40.31, 0.9676), (-0.5019, 39.31, 1.124), (-0.9957, 39.81, 1.046), (-0.9957, 38.81, 1.046), (-0.5019, 38.31, 0.9676), (-0.008135, 39.31, 1.124), (0.4856, 39.31, 1.124), (-0.5019, 40.31, 0.9676), (0.4856, 38.31, 0.9676), (0.9794, 39.06, 1.085), (0.9794, 40.06, 1.007), (0.7325, 40.31, 0.9676), (-0.7488, 39.31, 1.124), (-0.9957, 40.06, 1.007), (-0.9957, 38.56, 1.007), (-0.7488, 38.31, 0.9676), (0.4856, 39.31, 1.124), (0.2387, 39.31, 1.124), (-0.255, 40.31, 0.9676), (0.2387, 38.31, 0.9676), (0.9794, 38.56, 1.007), (0.9794, 39.56, 1.085), (0.2387, 40.31, 0.9676), (-0.255, 39.31, 1.124), (-0.9957, 39.56, 1.085), (-0.9957, 39.06, 1.085), (-0.255, 38.31, 0.9676), (-0.5019, 39.31, 1.124), (0.7325, 39.31, 1.124), (-0.7488, 40.31, 0.9676), (0.7325, 38.31, 0.9676), (0.9794, 39.19, 1.104), (-0.9957, 38.43, 0.9871), (-0.8722, 38.31, 0.9676), (0.7325, 39.31, 1.124), (0.1153, 38.31, 0.9676), (0.9794, 38.69, 1.026), (-0.9957, 38.94, 1.065), (-0.3785, 38.31, 0.9676), (-0.255, 39.31, 1.124), (0.6091, 38.31, 0.9676), (0.9794, 38.94, 1.065), (-0.9957, 38.69, 1.026), (-0.6253, 38.31, 0.9676), (0.2387, 39.31, 1.124), (0.3622, 38.31, 0.9676), (0.9794, 38.43, 0.9871), (-0.9957, 39.19, 1.104), (-0.1316, 38.31, 0.9676), (-0.7488, 39.31, 1.124), (0.8559, 38.31, 0.9676), (0.9794, 37.33, -1.025), (0.9794, 35.32, -1.025), (-1.0, 35.32, -1.025), (-1.0, 37.33, -1.025), (0.9794, 37.33, 0.9748), (0.9794, 35.32, 0.9748), (-1.0, 35.32, 0.9748), (-1.0, 37.33, 0.9748), (0.9794, 35.32, 0.9746), (0.9794, 36.33, 1.131), (0.9794, 37.33, 0.9746), (0.9794, 36.33, 1.131), (-0.9957, 35.32, 0.9746), (-0.9957, 36.33, 1.131), (-0.9957, 37.33, 0.9746), (-0.9957, 36.33, 1.131), (-0.008136, 36.33, 1.131), (-0.008136, 37.33, 0.9746), (-0.008136, 35.32, 0.9746), (0.9794, 35.83, 1.053), (0.9794, 36.83, 1.053), (0.4856, 37.33, 0.9746), (-0.5019, 36.33, 1.131), (-0.9957, 36.83, 1.053), (-0.9957, 35.83, 1.053), (-0.5019, 35.32, 0.9746), (-0.008136, 36.33, 1.131), (0.4856, 36.33, 1.131), (-0.5019, 37.33, 0.9746), (0.4856, 35.32, 0.9746), (0.9794, 36.08, 1.092), (0.9794, 37.08, 1.014), (0.7325, 37.33, 0.9746), (-0.7488, 36.33, 1.131), (-0.9957, 37.08, 1.014), (-0.9957, 35.57, 1.014), (-0.7488, 35.32, 0.9746), (0.4856, 36.33, 1.131), (0.2387, 36.33, 1.131), (-0.255, 37.33, 0.9746), (0.2387, 35.32, 0.9746), (0.9794, 35.57, 1.014), (0.9794, 36.58, 1.092), (0.2387, 37.33, 0.9746), (-0.255, 36.33, 1.131), (-0.9957, 36.58, 1.092), (-0.9957, 36.08, 1.092), (-0.255, 35.32, 0.9746), (-0.5019, 36.33, 1.131), (0.7325, 36.33, 1.131), (-0.7488, 37.33, 0.9746), (0.7325, 35.32, 0.9746), (0.9794, 36.2, 1.111), (-0.9957, 35.45, 0.9942), (-0.8722, 35.32, 0.9746), (0.7325, 36.33, 1.131), (0.1153, 35.32, 0.9746), (0.9794, 35.7, 1.033), (-0.9957, 35.95, 1.072), (-0.3785, 35.32, 0.9746), (-0.255, 36.33, 1.131), (0.6091, 35.32, 0.9746), (0.9794, 35.95, 1.072), (-0.9957, 35.7, 1.033), (-0.6253, 35.32, 0.9746), (0.2387, 36.33, 1.131), (0.3622, 35.32, 0.9746), (0.9794, 35.45, 0.9942), (-0.9957, 36.2, 1.111), (-0.1316, 35.32, 0.9746), (-0.7488, 36.33, 1.131), (0.8559, 35.32, 0.9746), (0.9794, 4.052, -0.9976), (0.9794, 2.049, -0.9967), (-1.0, 2.049, -0.9967), (-1.0, 4.052, -0.9976), (0.9794, 4.184, 1.002), (0.9794, 2.18, 1.003), (-1.0, 2.18, 1.003), (-1.0, 4.184, 1.002), (0.9794, 2.181, 1.003), (0.9794, 3.192, 1.159), (0.9794, 4.184, 1.002), (0.9794, 3.192, 1.159), (-0.9957, 2.181, 1.003), (-0.9957, 3.192, 1.159), (-0.9957, 4.184, 1.002), (-0.9957, 3.192, 1.159), (-0.008153, 3.192, 1.159), (-0.008153, 4.184, 1.002), (-0.008153, 2.181, 1.003), (0.9794, 2.687, 1.081), (0.9794, 3.688, 1.08), (0.4856, 4.184, 1.002), (-0.5019, 3.192, 1.159), (-0.9957, 3.688, 1.08), (-0.9957, 2.687, 1.081), (-0.5019, 2.181, 1.003), (-0.008153, 3.192, 1.159), (0.4856, 3.192, 1.159), (-0.5019, 4.184, 1.002), (0.4856, 2.181, 1.003), (0.9794, 2.939, 1.12), (0.9794, 3.936, 1.041), (0.7325, 4.184, 1.002), (-0.7488, 3.192, 1.159), (-0.9957, 3.936, 1.041), (-0.9957, 2.434, 1.042), (-0.7488, 2.181, 1.003), (0.4856, 3.192, 1.159), (0.2387, 3.192, 1.159), (-0.255, 4.184, 1.002), (0.2387, 2.181, 1.003), (0.9794, 2.434, 1.042), (0.9794, 3.44, 1.12), (0.2387, 4.184, 1.002), (-0.255, 3.192, 1.159), (-0.9957, 3.44, 1.12), (-0.9957, 2.939, 1.12), (-0.255, 2.181, 1.003), (-0.5019, 3.192, 1.159), (0.7325, 3.192, 1.159), (-0.7488, 4.184, 1.002), (0.7325, 2.181, 1.003), (0.9794, 3.066, 1.139), (-0.9957, 2.307, 1.023), (-0.8722, 2.181, 1.003), (0.7325, 3.192, 1.159), (0.1153, 2.181, 1.003), (0.9794, 2.56, 1.061), (-0.9957, 2.813, 1.1), (-0.3785, 2.181, 1.003), (-0.255, 3.192, 1.159), (0.609, 2.181, 1.003), (0.9794, 2.813, 1.1), (-0.9957, 2.56, 1.061), (-0.6254, 2.181, 1.003), (0.2387, 3.192, 1.159), (0.3622, 2.181, 1.003), (0.9794, 2.307, 1.023), (-0.9957, 3.066, 1.139), (-0.1316, 2.181, 1.003), (-0.7488, 3.192, 1.159), (0.8559, 2.181, 1.003), (0.9794, 7.288, -1.007), (0.9794, 5.284, -1.008), (-1.0, 5.284, -1.008), (-1.0, 7.288, -1.007), (0.9794, 7.246, 0.9926), (0.9794, 5.243, 0.9923), (-1.0, 5.243, 0.9923), (-1.0, 7.246, 0.9926), (0.9794, 5.243, 0.9921), (0.9794, 6.242, 1.148), (0.9794, 7.246, 0.9924), (0.9794, 6.242, 1.148), (-0.9957, 5.243, 0.9921), (-0.9957, 6.242, 1.148), (-0.9957, 7.246, 0.9924), (-0.9957, 6.242, 1.148), (-0.008152, 6.242, 1.148), (-0.008152, 7.246, 0.9924), (-0.008152, 5.243, 0.9921), (0.9794, 5.742, 1.07), (0.9794, 6.744, 1.07), (0.4856, 7.246, 0.9924), (-0.5019, 6.242, 1.148), (-0.9957, 6.744, 1.07), (-0.9957, 5.742, 1.07), (-0.5019, 5.243, 0.9921), (-0.008152, 6.242, 1.148), (0.4856, 6.242, 1.148), (-0.5019, 7.246, 0.9924), (0.4856, 5.243, 0.9921), (0.9794, 5.992, 1.109), (0.9794, 6.995, 1.031), (0.7325, 7.246, 0.9924), (-0.7488, 6.242, 1.148), (-0.9957, 6.995, 1.031), (-0.9957, 5.493, 1.031), (-0.7488, 5.243, 0.9921), (0.4856, 6.242, 1.148), (0.2387, 6.242, 1.148), (-0.255, 7.246, 0.9924), (0.2387, 5.243, 0.9921), (0.9794, 5.493, 1.031), (0.9794, 6.493, 1.109), (0.2387, 7.246, 0.9924), (-0.255, 6.242, 1.148), (-0.9957, 6.493, 1.109), (-0.9957, 5.992, 1.109), (-0.255, 5.243, 0.9921), (-0.5019, 6.242, 1.148), (0.7325, 6.242, 1.148), (-0.7488, 7.246, 0.9924), (0.7325, 5.243, 0.9921), (0.9794, 6.117, 1.129), (-0.9957, 5.368, 1.012), (-0.8722, 5.243, 0.9921), (0.7325, 6.242, 1.148), (0.1153, 5.243, 0.9921), (0.9794, 5.618, 1.051), (-0.9957, 5.867, 1.09), (-0.3785, 5.243, 0.9921), (-0.255, 6.242, 1.148), (0.609, 5.243, 0.9921), (0.9794, 5.867, 1.09), (-0.9957, 5.618, 1.051), (-0.6253, 5.243, 0.9921), (0.2387, 6.242, 1.148), (0.3622, 5.243, 0.9921), (0.9794, 5.368, 1.012), (-0.9957, 6.117, 1.129), (-0.1316, 5.243, 0.9921), (-0.7488, 6.242, 1.148), (0.8559, 5.243, 0.9921), (0.9794, 10.27, -1.008), (0.9794, 8.269, -1.008), (-1.0, 8.269, -1.008), (-1.0, 10.27, -1.008), (0.9794, 10.4, 0.9916), (0.9794, 8.393, 0.9924), (-1.0, 8.393, 0.9924), (-1.0, 10.4, 0.9916), (0.9794, 8.393, 0.9922), (0.9794, 9.405, 1.148), (0.9794, 10.4, 0.9914), (0.9794, 9.405, 1.148), (-0.9957, 8.393, 0.9922), (-0.9957, 9.405, 1.148), (-0.9957, 10.4, 0.9914), (-0.9957, 9.405, 1.148), (-0.00815, 9.405, 1.148), (-0.00815, 10.4, 0.9914), (-0.00815, 8.393, 0.9922), (0.9794, 8.899, 1.07), (0.9794, 9.901, 1.07), (0.4856, 10.4, 0.9914), (-0.5019, 9.405, 1.148), (-0.9957, 9.901, 1.07), (-0.9957, 8.899, 1.07), (-0.5019, 8.393, 0.9922), (-0.00815, 9.405, 1.148), (0.4856, 9.405, 1.148), (-0.5019, 10.4, 0.9914), (0.4856, 8.393, 0.9922), (0.9794, 9.152, 1.109), (0.9794, 10.15, 1.031), (0.7325, 10.4, 0.9914), (-0.7488, 9.405, 1.148), (-0.9957, 10.15, 1.031), (-0.9957, 8.646, 1.031), (-0.7488, 8.393, 0.9922), (0.4856, 9.405, 1.148), (0.2387, 9.405, 1.148), (-0.255, 10.4, 0.9914), (0.2387, 8.393, 0.9922), (0.9794, 8.646, 1.031), (0.9794, 9.653, 1.109), (0.2387, 10.4, 0.9914), (-0.255, 9.405, 1.148), (-0.9957, 9.653, 1.109), (-0.9957, 9.152, 1.109), (-0.255, 8.393, 0.9922), (-0.5019, 9.405, 1.148), (0.7325, 9.405, 1.148), (-0.7488, 10.4, 0.9914), (0.7325, 8.393, 0.9922), (0.9794, 9.278, 1.128), (-0.9957, 8.52, 1.012), (-0.8722, 8.393, 0.9922), (0.7325, 9.405, 1.148), (0.1153, 8.393, 0.9922), (0.9794, 8.773, 1.051), (-0.9957, 9.025, 1.09), (-0.3785, 8.393, 0.9922), (-0.255, 9.405, 1.148), (0.609, 8.393, 0.9922), (0.9794, 9.025, 1.09), (-0.9957, 8.773, 1.051), (-0.6253, 8.393, 0.9922), (0.2387, 9.405, 1.148), (0.3622, 8.393, 0.9922), (0.9794, 8.52, 1.012), (-0.9957, 9.278, 1.128), (-0.1316, 8.393, 0.9922), (-0.7488, 9.405, 1.148), (0.8559, 8.393, 0.9922), (0.9794, 13.38, -1.012), (0.9794, 11.38, -1.012), (-1.0, 11.38, -1.012), (-1.0, 13.38, -1.012), (0.9794, 13.34, 0.9884), (0.9794, 11.34, 0.9881), (-1.0, 11.34, 0.9881), (-1.0, 13.34, 0.9884), (0.9794, 11.34, 0.9879), (0.9794, 12.34, 1.144), (0.9794, 13.34, 0.9882), (0.9794, 12.34, 1.144), (-0.9957, 11.34, 0.9879), (-0.9957, 12.34, 1.144), (-0.9957, 13.34, 0.9882), (-0.9957, 12.34, 1.144), (-0.008149, 12.34, 1.144), (-0.008149, 13.34, 0.9882), (-0.008149, 11.34, 0.9879), (0.9794, 11.84, 1.066), (0.9794, 12.84, 1.066), (0.4856, 13.34, 0.9882), (-0.5019, 12.34, 1.144), (-0.9957, 12.84, 1.066), (-0.9957, 11.84, 1.066), (-0.5019, 11.34, 0.9879), (-0.008149, 12.34, 1.144), (0.4856, 12.34, 1.144), (-0.5019, 13.34, 0.9882), (0.4856, 11.34, 0.9879), (0.9794, 12.09, 1.105), (0.9794, 13.09, 1.027), (0.7325, 13.34, 0.9882), (-0.7488, 12.34, 1.144), (-0.9957, 13.09, 1.027), (-0.9957, 11.59, 1.027), (-0.7488, 11.34, 0.9879), (0.4856, 12.34, 1.144), (0.2387, 12.34, 1.144), (-0.255, 13.34, 0.9882), (0.2387, 11.34, 0.9879), (0.9794, 11.59, 1.027), (0.9794, 12.59, 1.105), (0.2387, 13.34, 0.9882), (-0.255, 12.34, 1.144), (-0.9957, 12.59, 1.105), (-0.9957, 12.09, 1.105), (-0.255, 11.34, 0.9879), (-0.5019, 12.34, 1.144), (0.7325, 12.34, 1.144), (-0.7488, 13.34, 0.9882), (0.7325, 11.34, 0.9879), (0.9794, 12.21, 1.125), (-0.9957, 11.46, 1.007), (-0.8722, 11.34, 0.9879), (0.7325, 12.34, 1.144), (0.1153, 11.34, 0.9879), (0.9794, 11.71, 1.047), (-0.9957, 11.96, 1.086), (-0.3785, 11.34, 0.9879), (-0.255, 12.34, 1.144), (0.609, 11.34, 0.9879), (0.9794, 11.96, 1.086), (-0.9957, 11.71, 1.047), (-0.6253, 11.34, 0.9879), (0.2387, 12.34, 1.144), (0.3622, 11.34, 0.9879), (0.9794, 11.46, 1.007), (-0.9957, 12.21, 1.125), (-0.1316, 11.34, 0.9879), (-0.7488, 12.34, 1.144), (0.8559, 11.34, 0.9879), (0.9794, 16.28, -1.016), (0.9794, 14.28, -1.015), (-1.0, 14.28, -1.015), (-1.0, 16.28, -1.016), (0.9794, 16.41, 0.9841), (0.9794, 14.41, 0.9849), (-1.0, 14.41, 0.9849), (-1.0, 16.41, 0.9841), (0.9794, 14.41, 0.9847), (0.9794, 15.42, 1.14), (0.9794, 16.41, 0.9839), (0.9794, 15.42, 1.14), (-0.9957, 14.41, 0.9847), (-0.9957, 15.42, 1.14), (-0.9957, 16.41, 0.9839), (-0.9957, 15.42, 1.14), (-0.008147, 15.42, 1.14), (-0.008147, 16.41, 0.9839), (-0.008147, 14.41, 0.9847), (0.9794, 14.91, 1.063), (0.9794, 15.91, 1.062), (0.4856, 16.41, 0.9839), (-0.5019, 15.42, 1.14), (-0.9957, 15.91, 1.062), (-0.9957, 14.91, 1.063), (-0.5019, 14.41, 0.9847), (-0.008147, 15.42, 1.14), (0.4856, 15.42, 1.14), (-0.5019, 16.41, 0.9839), (0.4856, 14.41, 0.9847), (0.9794, 15.16, 1.101), (0.9794, 16.16, 1.023), (0.7325, 16.41, 0.9839), (-0.7488, 15.42, 1.14), (-0.9957, 16.16, 1.023), (-0.9957, 14.66, 1.024), (-0.7488, 14.41, 0.9847), (0.4856, 15.42, 1.14), (0.2387, 15.42, 1.14), (-0.255, 16.41, 0.9839), (0.2387, 14.41, 0.9847), (0.9794, 14.66, 1.024), (0.9794, 15.66, 1.101), (0.2387, 16.41, 0.9839), (-0.255, 15.42, 1.14), (-0.9957, 15.66, 1.101), (-0.9957, 15.16, 1.101), (-0.255, 14.41, 0.9847), (-0.5019, 15.42, 1.14), (0.7325, 15.42, 1.14), (-0.7488, 16.41, 0.9839), (0.7325, 14.41, 0.9847), (0.9794, 15.29, 1.121), (-0.9957, 14.53, 1.004), (-0.8722, 14.41, 0.9847), (0.7325, 15.42, 1.14), (0.1153, 14.41, 0.9847), (0.9794, 14.78, 1.043), (-0.9957, 15.04, 1.082), (-0.3785, 14.41, 0.9847), (-0.255, 15.42, 1.14), (0.6091, 14.41, 0.9847), (0.9794, 15.04, 1.082), (-0.9957, 14.78, 1.043), (-0.6253, 14.41, 0.9847), (0.2387, 15.42, 1.14), (0.3622, 14.41, 0.9847), (0.9794, 14.53, 1.004), (-0.9957, 15.29, 1.121), (-0.1316, 14.41, 0.9847), (-0.7488, 15.42, 1.14), (0.8559, 14.41, 0.9847), (0.9794, 34.28, -1.031), (0.9794, 32.27, -1.031), (-1.0, 32.27, -1.031), (-1.0, 34.28, -1.031), (0.9794, 34.32, 0.9685), (0.9794, 32.32, 0.9688), (-1.0, 32.32, 0.9688), (-1.0, 34.32, 0.9685), (0.9794, 32.32, 0.9686), (0.9794, 33.32, 1.125), (0.9794, 34.32, 0.9683), (0.9794, 33.32, 1.125), (-0.9957, 32.32, 0.9686), (-0.9957, 33.32, 1.125), (-0.9957, 34.32, 0.9683), (-0.9957, 33.32, 1.125), (-0.008138, 33.32, 1.125), (-0.008138, 34.32, 0.9683), (-0.008138, 32.32, 0.9686), (0.9794, 32.82, 1.047), (0.9794, 33.82, 1.046), (0.4856, 34.32, 0.9683), (-0.5019, 33.32, 1.125), (-0.9957, 33.82, 1.046), (-0.9957, 32.82, 1.047), (-0.5019, 32.32, 0.9686), (-0.008138, 33.32, 1.125), (0.4856, 33.32, 1.125), (-0.5019, 34.32, 0.9683), (0.4856, 32.32, 0.9686), (0.9794, 33.07, 1.086), (0.9794, 34.07, 1.007), (0.7325, 34.32, 0.9683), (-0.7488, 33.32, 1.125), (-0.9957, 34.07, 1.007), (-0.9957, 32.57, 1.008), (-0.7488, 32.32, 0.9686), (0.4856, 33.32, 1.125), (0.2387, 33.32, 1.125), (-0.255, 34.32, 0.9683), (0.2387, 32.32, 0.9686), (0.9794, 32.57, 1.008), (0.9794, 33.57, 1.086), (0.2387, 34.32, 0.9683), (-0.255, 33.32, 1.125), (-0.9957, 33.57, 1.086), (-0.9957, 33.07, 1.086), (-0.255, 32.32, 0.9686), (-0.5019, 33.32, 1.125), (0.7325, 33.32, 1.125), (-0.7488, 34.32, 0.9683), (0.7325, 32.32, 0.9686), (0.9794, 33.2, 1.105), (-0.9957, 32.45, 0.9881), (-0.8722, 32.32, 0.9686), (0.7325, 33.32, 1.125), (0.1153, 32.32, 0.9686), (0.9794, 32.7, 1.027), (-0.9957, 32.95, 1.066), (-0.3785, 32.32, 0.9686), (-0.255, 33.32, 1.125), (0.6091, 32.32, 0.9686), (0.9794, 32.95, 1.066), (-0.9957, 32.7, 1.027), (-0.6253, 32.32, 0.9686), (0.2387, 33.32, 1.125), (0.3622, 32.32, 0.9686), (0.9794, 32.45, 0.9881), (-0.9957, 33.2, 1.105), (-0.1316, 32.32, 0.9686), (-0.7488, 33.32, 1.125), (0.8559, 32.32, 0.9686), (0.9794, 31.33, -1.018), (0.9794, 29.33, -1.018), (-1.0, 29.33, -1.018), (-1.0, 31.33, -1.018), (0.9794, 31.38, 0.9822), (0.9794, 29.38, 0.9825), (-1.0, 29.38, 0.9825), (-1.0, 31.38, 0.9822), (0.9794, 29.38, 0.9823), (0.9794, 30.38, 1.138), (0.9794, 31.38, 0.982), (0.9794, 30.38, 1.138), (-0.9957, 29.38, 0.9823), (-0.9957, 30.38, 1.138), (-0.9957, 31.38, 0.982), (-0.9957, 30.38, 1.138), (-0.008139, 30.38, 1.138), (-0.008139, 31.38, 0.982), (-0.008139, 29.38, 0.9823), (0.9794, 29.88, 1.06), (0.9794, 30.88, 1.06), (0.4856, 31.38, 0.982), (-0.5019, 30.38, 1.138), (-0.9957, 30.88, 1.06), (-0.9957, 29.88, 1.06), (-0.5019, 29.38, 0.9823), (-0.008139, 30.38, 1.138), (0.4856, 30.38, 1.138), (-0.5019, 31.38, 0.982), (0.4856, 29.38, 0.9823), (0.9794, 30.13, 1.099), (0.9794, 31.13, 1.021), (0.7325, 31.38, 0.982), (-0.7488, 30.38, 1.138), (-0.9957, 31.13, 1.021), (-0.9957, 29.63, 1.021), (-0.7488, 29.38, 0.9823), (0.4856, 30.38, 1.138), (0.2387, 30.38, 1.138), (-0.255, 31.38, 0.982), (0.2387, 29.38, 0.9823), (0.9794, 29.63, 1.021), (0.9794, 30.63, 1.099), (0.2387, 31.38, 0.982), (-0.255, 30.38, 1.138), (-0.9957, 30.63, 1.099), (-0.9957, 30.13, 1.099), (-0.255, 29.38, 0.9823), (-0.5019, 30.38, 1.138), (0.7325, 30.38, 1.138), (-0.7488, 31.38, 0.982), (0.7325, 29.38, 0.9823), (0.9794, 30.25, 1.119), (-0.9957, 29.5, 1.002), (-0.8722, 29.38, 0.9823), (0.7325, 30.38, 1.138), (0.1153, 29.38, 0.9823), (0.9794, 29.75, 1.041), (-0.9957, 30.0, 1.08), (-0.3785, 29.38, 0.9823), (-0.255, 30.38, 1.138), (0.6091, 29.38, 0.9823), (0.9794, 30.0, 1.08), (-0.9957, 29.75, 1.041), (-0.6253, 29.38, 0.9823), (0.2387, 30.38, 1.138), (0.3622, 29.38, 0.9823), (0.9794, 29.5, 1.002), (-0.9957, 30.25, 1.119), (-0.1316, 29.38, 0.9823), (-0.7488, 30.38, 1.138), (0.8559, 29.38, 0.9823), (0.9794, 28.37, -1.027), (0.9794, 26.37, -1.027), (-1.0, 26.37, -1.027), (-1.0, 28.37, -1.027), (0.9794, 28.29, 0.9731), (0.9794, 26.29, 0.9726), (-1.0, 26.29, 0.9726), (-1.0, 28.29, 0.9731), (0.9794, 26.29, 0.9724), (0.9794, 27.28, 1.129), (0.9794, 28.29, 0.9729), (0.9794, 27.28, 1.129), (-0.9957, 26.29, 0.9724), (-0.9957, 27.28, 1.129), (-0.9957, 28.29, 0.9729), (-0.9957, 27.28, 1.129), (-0.008141, 27.28, 1.129), (-0.008141, 28.29, 0.9729), (-0.008141, 26.29, 0.9724), (0.9794, 26.78, 1.051), (0.9794, 27.79, 1.051), (0.4856, 28.29, 0.9729), (-0.5019, 27.28, 1.129), (-0.9957, 27.79, 1.051), (-0.9957, 26.78, 1.051), (-0.5019, 26.29, 0.9724), (-0.008141, 27.28, 1.129), (0.4856, 27.28, 1.129), (-0.5019, 28.29, 0.9729), (0.4856, 26.29, 0.9724), (0.9794, 27.03, 1.09), (0.9794, 28.04, 1.012), (0.7325, 28.29, 0.9729), (-0.7488, 27.28, 1.129), (-0.9957, 28.04, 1.012), (-0.9957, 26.54, 1.011), (-0.7488, 26.29, 0.9724), (0.4856, 27.28, 1.129), (0.2387, 27.28, 1.129), (-0.255, 28.29, 0.9729), (0.2387, 26.29, 0.9724), (0.9794, 26.54, 1.011), (0.9794, 27.53, 1.09), (0.2387, 28.29, 0.9729), (-0.255, 27.28, 1.129), (-0.9957, 27.53, 1.09), (-0.9957, 27.03, 1.09), (-0.255, 26.29, 0.9724), (-0.5019, 27.28, 1.129), (0.7325, 27.28, 1.129), (-0.7488, 28.29, 0.9729), (0.7325, 26.29, 0.9724), (0.9794, 27.16, 1.109), (-0.9957, 26.41, 0.9919), (-0.8722, 26.29, 0.9724), (0.7325, 27.28, 1.129), (0.1153, 26.29, 0.9724), (0.9794, 26.66, 1.031), (-0.9957, 26.91, 1.07), (-0.3785, 26.29, 0.9724), (-0.255, 27.28, 1.129), (0.6091, 26.29, 0.9724), (0.9794, 26.91, 1.07), (-0.9957, 26.66, 1.031), (-0.6253, 26.29, 0.9724), (0.2387, 27.28, 1.129), (0.3622, 26.29, 0.9724), (0.9794, 26.41, 0.9919), (-0.9957, 27.16, 1.109), (-0.1316, 26.29, 0.9724), (-0.7488, 27.28, 1.129), (0.8559, 26.29, 0.9724), (0.9794, 25.28, -1.014), (0.9794, 23.28, -1.013), (-1.0, 23.28, -1.013), (-1.0, 25.28, -1.014), (0.9794, 25.33, 0.9864), (0.9794, 23.32, 0.9867), (-1.0, 23.32, 0.9867), (-1.0, 25.33, 0.9864), (0.9794, 23.32, 0.9865), (0.9794, 24.33, 1.142), (0.9794, 25.33, 0.9862), (0.9794, 24.33, 1.142), (-0.9957, 23.32, 0.9865), (-0.9957, 24.33, 1.142), (-0.9957, 25.33, 0.9862), (-0.9957, 24.33, 1.142), (-0.008142, 24.33, 1.142), (-0.008142, 25.33, 0.9862), (-0.008142, 23.32, 0.9865), (0.9794, 23.83, 1.064), (0.9794, 24.83, 1.064), (0.4856, 25.33, 0.9862), (-0.5019, 24.33, 1.142), (-0.9957, 24.83, 1.064), (-0.9957, 23.83, 1.064), (-0.5019, 23.32, 0.9865), (-0.008142, 24.33, 1.142), (0.4856, 24.33, 1.142), (-0.5019, 25.33, 0.9862), (0.4856, 23.32, 0.9865), (0.9794, 24.08, 1.103), (0.9794, 25.08, 1.025), (0.7325, 25.33, 0.9862), (-0.7488, 24.33, 1.142), (-0.9957, 25.08, 1.025), (-0.9957, 23.57, 1.025), (-0.7488, 23.32, 0.9865), (0.4856, 24.33, 1.142), (0.2387, 24.33, 1.142), (-0.255, 25.33, 0.9862), (0.2387, 23.32, 0.9865), (0.9794, 23.57, 1.025), (0.9794, 24.58, 1.103), (0.2387, 25.33, 0.9862), (-0.255, 24.33, 1.142), (-0.9957, 24.58, 1.103), (-0.9957, 24.08, 1.103), (-0.255, 23.32, 0.9865), (-0.5019, 24.33, 1.142), (0.7325, 24.33, 1.142), (-0.7488, 25.33, 0.9862), (0.7325, 23.32, 0.9865), (0.9794, 24.2, 1.123), (-0.9957, 23.45, 1.006), (-0.8722, 23.32, 0.9865), (0.7325, 24.33, 1.142), (0.1153, 23.32, 0.9865), (0.9794, 23.7, 1.045), (-0.9957, 23.95, 1.084), (-0.3785, 23.32, 0.9865), (-0.255, 24.33, 1.142), (0.6091, 23.32, 0.9865), (0.9794, 23.95, 1.084), (-0.9957, 23.7, 1.045), (-0.6253, 23.32, 0.9865), (0.2387, 24.33, 1.142), (0.3622, 23.32, 0.9865), (0.9794, 23.45, 1.006), (-0.9957, 24.2, 1.123), (-0.1316, 23.32, 0.9865), (-0.7488, 24.33, 1.142), (0.8559, 23.32, 0.9865), (0.9794, 19.35, -1.013), (0.9794, 17.34, -1.012), (-1.0, 17.34, -1.012), (-1.0, 19.35, -1.013), (0.9794, 19.48, 0.9869), (0.9794, 17.48, 0.9878), (-1.0, 17.48, 0.9878), (-1.0, 19.48, 0.9869), (0.9794, 17.48, 0.9876), (0.9794, 18.49, 1.143), (0.9794, 19.48, 0.9868), (0.9794, 18.49, 1.143), (-0.9957, 17.48, 0.9876), (-0.9957, 18.49, 1.143), (-0.9957, 19.48, 0.9868), (-0.9957, 18.49, 1.143), (-0.008145, 18.49, 1.143), (-0.008145, 19.48, 0.9868), (-0.008145, 17.48, 0.9876), (0.9794, 17.98, 1.065), (0.9794, 18.98, 1.065), (0.4856, 19.48, 0.9868), (-0.5019, 18.49, 1.143), (-0.9957, 18.98, 1.065), (-0.9957, 17.98, 1.065), (-0.5019, 17.48, 0.9876), (-0.008145, 18.49, 1.143), (0.4856, 18.49, 1.143), (-0.5019, 19.48, 0.9868), (0.4856, 17.48, 0.9876), (0.9794, 18.24, 1.104), (0.9794, 19.23, 1.026), (0.7325, 19.48, 0.9868), (-0.7488, 18.49, 1.143), (-0.9957, 19.23, 1.026), (-0.9957, 17.73, 1.027), (-0.7488, 17.48, 0.9876), (0.4856, 18.49, 1.143), (0.2387, 18.49, 1.143), (-0.255, 19.48, 0.9868), (0.2387, 17.48, 0.9876), (0.9794, 17.73, 1.027), (0.9794, 18.74, 1.104), (0.2387, 19.48, 0.9868), (-0.255, 18.49, 1.143), (-0.9957, 18.74, 1.104), (-0.9957, 18.24, 1.104), (-0.255, 17.48, 0.9876), (-0.5019, 18.49, 1.143), (0.7325, 18.49, 1.143), (-0.7488, 19.48, 0.9868), (0.7325, 17.48, 0.9876), (0.9794, 18.36, 1.124), (-0.9957, 17.6, 1.007), (-0.8722, 17.48, 0.9876), (0.7325, 18.49, 1.143), (0.1153, 17.48, 0.9876), (0.9794, 17.86, 1.046), (-0.9957, 18.11, 1.085), (-0.3785, 17.48, 0.9876), (-0.255, 18.49, 1.143), (0.6091, 17.48, 0.9876), (0.9794, 18.11, 1.085), (-0.9957, 17.86, 1.046), (-0.6253, 17.48, 0.9876), (0.2387, 18.49, 1.143), (0.3622, 17.48, 0.9876), (0.9794, 17.6, 1.007), (-0.9957, 18.36, 1.124), (-0.1316, 17.48, 0.9876), (-0.7488, 18.49, 1.143), (0.8559, 17.48, 0.9876), (0.9794, 22.3, -1.017), (0.9794, 20.29, -1.016), (-1.0, 20.29, -1.016), (-1.0, 22.3, -1.017), (0.9794, 22.34, 0.9835), (0.9794, 20.34, 0.9838), (-1.0, 20.34, 0.9838), (-1.0, 22.34, 0.9835), (0.9794, 20.34, 0.9836), (0.9794, 21.34, 1.14), (0.9794, 22.34, 0.9833), (0.9794, 21.34, 1.14), (-0.9957, 20.34, 0.9836), (-0.9957, 21.34, 1.14), (-0.9957, 22.34, 0.9833), (-0.9957, 21.34, 1.14), (-0.008144, 21.34, 1.14), (-0.008144, 22.34, 0.9833), (-0.008144, 20.34, 0.9836), (0.9794, 20.84, 1.062), (0.9794, 21.84, 1.061), (0.4856, 22.34, 0.9833), (-0.5019, 21.34, 1.14), (-0.9957, 21.84, 1.061), (-0.9957, 20.84, 1.062), (-0.5019, 20.34, 0.9836), (-0.008144, 21.34, 1.14), (0.4856, 21.34, 1.14), (-0.5019, 22.34, 0.9833), (0.4856, 20.34, 0.9836), (0.9794, 21.09, 1.101), (0.9794, 22.09, 1.022), (0.7325, 22.34, 0.9833), (-0.7488, 21.34, 1.14), (-0.9957, 22.09, 1.022), (-0.9957, 20.59, 1.023), (-0.7488, 20.34, 0.9836), (0.4856, 21.34, 1.14), (0.2387, 21.34, 1.14), (-0.255, 22.34, 0.9833), (0.2387, 20.34, 0.9836), (0.9794, 20.59, 1.023), (0.9794, 21.59, 1.1), (0.2387, 22.34, 0.9833), (-0.255, 21.34, 1.14), (-0.9957, 21.59, 1.1), (-0.9957, 21.09, 1.101), (-0.255, 20.34, 0.9836), (-0.5019, 21.34, 1.14), (0.7325, 21.34, 1.14), (-0.7488, 22.34, 0.9833), (0.7325, 20.34, 0.9836), (0.9794, 21.22, 1.12), (-0.9957, 20.46, 1.003), (-0.8722, 20.34, 0.9836), (0.7325, 21.34, 1.14), (0.1153, 20.34, 0.9836), (0.9794, 20.71, 1.042), (-0.9957, 20.97, 1.081), (-0.3785, 20.34, 0.9836), (-0.255, 21.34, 1.14), (0.6091, 20.34, 0.9836), (0.9794, 20.97, 1.081), (-0.9957, 20.71, 1.042), (-0.6253, 20.34, 0.9836), (0.2387, 21.34, 1.14), (0.3622, 20.34, 0.9836), (0.9794, 20.46, 1.003), (-0.9957, 21.22, 1.12), (-0.1316, 20.34, 0.9836), (-0.7488, 21.34, 1.14), (0.8559, 20.34, 0.9836)], [], [(0, 1, 2, 3), (8, 1, 0, 10, 11), (1, 5, 6, 2), (4, 0, 3, 7), (10, 31, 20, 42, 11, 49, 27, 38, 16, 44, 22, 33, 15, 45, 23, 34, 14, 50, 28, 39, 17, 43, 21, 32), (12, 53, 35, 63, 24, 58, 46, 68, 13, 70, 48, 60, 26, 65, 37, 55, 9, 52, 30, 62, 19, 57, 41, 67, 8, 71, 51, 61, 29, 66, 40, 56, 18, 69, 47, 59, 25, 64, 36, 54), (15, 33, 22, 44, 16, 38, 27, 49, 11, 9, 55, 37, 65, 26, 60, 48, 70, 13), (2, 12, 15, 14, 3), (72, 73, 75, 74), (74, 75, 79, 78), (78, 79, 77, 76), (76, 77, 73, 72), (74, 78, 76, 72), (79, 75, 73, 77), (80, 81, 83, 82), (82, 83, 87, 86), (86, 87, 85, 84), (84, 85, 81, 80), (82, 86, 84, 80), (87, 83, 81, 85), (88, 89, 91, 90), (90, 91, 95, 94), (94, 95, 93, 92), (92, 93, 89, 88), (90, 94, 92, 88), (95, 91, 89, 93), (96, 97, 99, 98), (98, 99, 103, 102), (102, 103, 101, 100), (100, 101, 97, 96), (98, 102, 100, 96), (103, 99, 97, 101), (104, 105, 107, 106), (106, 107, 111, 110), (110, 111, 109, 108), (108, 109, 105, 104), (106, 110, 108, 104), (111, 107, 105, 109), (112, 113, 115, 114), (114, 115, 119, 118), (118, 119, 117, 116), (116, 117, 113, 112), (114, 118, 116, 112), (119, 115, 113, 117), (120, 121, 122, 123), (128, 121, 120, 130, 131), (121, 125, 126, 122), (124, 120, 123, 127), (130, 151, 140, 162, 131, 169, 147, 158, 136, 164, 142, 153, 135, 165, 143, 154, 134, 170, 148, 159, 137, 163, 141, 152), (132, 173, 155, 183, 144, 178, 166, 188, 133, 190, 168, 180, 146, 185, 157, 175, 129, 172, 150, 182, 139, 177, 161, 187, 128, 191, 171, 181, 149, 186, 160, 176, 138, 189, 167, 179, 145, 184, 156, 174), (135, 153, 142, 164, 136, 158, 147, 169, 131, 129, 175, 157, 185, 146, 180, 168, 190, 133), (122, 132, 135, 134, 123), (192, 193, 194, 195), (200, 193, 192, 202, 203), (193, 197, 198, 194), (196, 192, 195, 199), (202, 223, 212, 234, 203, 241, 219, 230, 208, 236, 214, 225, 207, 237, 215, 226, 206, 242, 220, 231, 209, 235, 213, 224), (204, 245, 227, 255, 216, 250, 238, 260, 205, 262, 240, 252, 218, 257, 229, 247, 201, 244, 222, 254, 211, 249, 233, 259, 200, 263, 243, 253, 221, 258, 232, 248, 210, 261, 239, 251, 217, 256, 228, 246), (207, 225, 214, 236, 208, 230, 219, 241, 203, 201, 247, 229, 257, 218, 252, 240, 262, 205), (194, 204, 207, 206, 195), (264, 265, 266, 267), (272, 265, 264, 274, 275), (265, 269, 270, 266), (268, 264, 267, 271), (274, 295, 284, 306, 275, 313, 291, 302, 280, 308, 286, 297, 279, 309, 287, 298, 278, 314, 292, 303, 281, 307, 285, 296), (276, 317, 299, 327, 288, 322, 310, 332, 277, 334, 312, 324, 290, 329, 301, 319, 273, 316, 294, 326, 283, 321, 305, 331, 272, 335, 315, 325, 293, 330, 304, 320, 282, 333, 311, 323, 289, 328, 300, 318), (279, 297, 286, 308, 280, 302, 291, 313, 275, 273, 319, 301, 329, 290, 324, 312, 334, 277), (266, 276, 279, 278, 267), (336, 337, 338, 339), (344, 337, 336, 346, 347), (337, 341, 342, 338), (340, 336, 339, 343), (346, 367, 356, 378, 347, 385, 363, 374, 352, 380, 358, 369, 351, 381, 359, 370, 350, 386, 364, 375, 353, 379, 357, 368), (348, 389, 371, 399, 360, 394, 382, 404, 349, 406, 384, 396, 362, 401, 373, 391, 345, 388, 366, 398, 355, 393, 377, 403, 344, 407, 387, 397, 365, 402, 376, 392, 354, 405, 383, 395, 361, 400, 372, 390), (351, 369, 358, 380, 352, 374, 363, 385, 347, 345, 391, 373, 401, 362, 396, 384, 406, 349), (338, 348, 351, 350, 339), (408, 409, 410, 411), (416, 409, 408, 418, 419), (409, 413, 414, 410), (412, 408, 411, 415), (418, 439, 428, 450, 419, 457, 435, 446, 424, 452, 430, 441, 423, 453, 431, 442, 422, 458, 436, 447, 425, 451, 429, 440), (420, 461, 443, 471, 432, 466, 454, 476, 421, 478, 456, 468, 434, 473, 445, 463, 417, 460, 438, 470, 427, 465, 449, 475, 416, 479, 459, 469, 437, 474, 448, 464, 426, 477, 455, 467, 433, 472, 444, 462), (423, 441, 430, 452, 424, 446, 435, 457, 419, 417, 463, 445, 473, 434, 468, 456, 478, 421), (410, 420, 423, 422, 411), (480, 481, 482, 483), (488, 481, 480, 490, 491), (481, 485, 486, 482), (484, 480, 483, 487), (490, 511, 500, 522, 491, 529, 507, 518, 496, 524, 502, 513, 495, 525, 503, 514, 494, 530, 508, 519, 497, 523, 501, 512), (492, 533, 515, 543, 504, 538, 526, 548, 493, 550, 528, 540, 506, 545, 517, 535, 489, 532, 510, 542, 499, 537, 521, 547, 488, 551, 531, 541, 509, 546, 520, 536, 498, 549, 527, 539, 505, 544, 516, 534), (495, 513, 502, 524, 496, 518, 507, 529, 491, 489, 535, 517, 545, 506, 540, 528, 550, 493), (482, 492, 495, 494, 483), (552, 553, 554, 555), (560, 553, 552, 562, 563), (553, 557, 558, 554), (556, 552, 555, 559), (562, 583, 572, 594, 563, 601, 579, 590, 568, 596, 574, 585, 567, 597, 575, 586, 566, 602, 580, 591, 569, 595, 573, 584), (564, 605, 587, 615, 576, 610, 598, 620, 565, 622, 600, 612, 578, 617, 589, 607, 561, 604, 582, 614, 571, 609, 593, 619, 560, 623, 603, 613, 581, 618, 592, 608, 570, 621, 599, 611, 577, 616, 588, 606), (567, 585, 574, 596, 568, 590, 579, 601, 563, 561, 607, 589, 617, 578, 612, 600, 622, 565), (554, 564, 567, 566, 555), (624, 625, 626, 627), (632, 625, 624, 634, 635), (625, 629, 630, 626), (628, 624, 627, 631), (634, 655, 644, 666, 635, 673, 651, 662, 640, 668, 646, 657, 639, 669, 647, 658, 638, 674, 652, 663, 641, 667, 645, 656), (636, 677, 659, 687, 648, 682, 670, 692, 637, 694, 672, 684, 650, 689, 661, 679, 633, 676, 654, 686, 643, 681, 665, 691, 632, 695, 675, 685, 653, 690, 664, 680, 642, 693, 671, 683, 649, 688, 660, 678), (639, 657, 646, 668, 640, 662, 651, 673, 635, 633, 679, 661, 689, 650, 684, 672, 694, 637), (626, 636, 639, 638, 627), (696, 697, 698, 699), (704, 697, 696, 706, 707), (697, 701, 702, 698), (700, 696, 699, 703), (706, 727, 716, 738, 707, 745, 723, 734, 712, 740, 718, 729, 711, 741, 719, 730, 710, 746, 724, 735, 713, 739, 717, 728), (708, 749, 731, 759, 720, 754, 742, 764, 709, 766, 744, 756, 722, 761, 733, 751, 705, 748, 726, 758, 715, 753, 737, 763, 704, 767, 747, 757, 725, 762, 736, 752, 714, 765, 743, 755, 721, 760, 732, 750), (711, 729, 718, 740, 712, 734, 723, 745, 707, 705, 751, 733, 761, 722, 756, 744, 766, 709), (698, 708, 711, 710, 699), (768, 769, 770, 771), (776, 769, 768, 778, 779), (769, 773, 774, 770), (772, 768, 771, 775), (778, 799, 788, 810, 779, 817, 795, 806, 784, 812, 790, 801, 783, 813, 791, 802, 782, 818, 796, 807, 785, 811, 789, 800), (780, 821, 803, 831, 792, 826, 814, 836, 781, 838, 816, 828, 794, 833, 805, 823, 777, 820, 798, 830, 787, 825, 809, 835, 776, 839, 819, 829, 797, 834, 808, 824, 786, 837, 815, 827, 793, 832, 804, 822), (783, 801, 790, 812, 784, 806, 795, 817, 779, 777, 823, 805, 833, 794, 828, 816, 838, 781), (770, 780, 783, 782, 771), (840, 841, 842, 843), (848, 841, 840, 850, 851), (841, 845, 846, 842), (844, 840, 843, 847), (850, 871, 860, 882, 851, 889, 867, 878, 856, 884, 862, 873, 855, 885, 863, 874, 854, 890, 868, 879, 857, 883, 861, 872), (852, 893, 875, 903, 864, 898, 886, 908, 853, 910, 888, 900, 866, 905, 877, 895, 849, 892, 870, 902, 859, 897, 881, 907, 848, 911, 891, 901, 869, 906, 880, 896, 858, 909, 887, 899, 865, 904, 876, 894), (855, 873, 862, 884, 856, 878, 867, 889, 851, 849, 895, 877, 905, 866, 900, 888, 910, 853), (842, 852, 855, 854, 843), (912, 913, 914, 915), (920, 913, 912, 922, 923), (913, 917, 918, 914), (916, 912, 915, 919), (922, 943, 932, 954, 923, 961, 939, 950, 928, 956, 934, 945, 927, 957, 935, 946, 926, 962, 940, 951, 929, 955, 933, 944), (924, 965, 947, 975, 936, 970, 958, 980, 925, 982, 960, 972, 938, 977, 949, 967, 921, 964, 942, 974, 931, 969, 953, 979, 920, 983, 963, 973, 941, 978, 952, 968, 930, 981, 959, 971, 937, 976, 948, 966), (927, 945, 934, 956, 928, 950, 939, 961, 923, 921, 967, 949, 977, 938, 972, 960, 982, 925), (914, 924, 927, 926, 915), (984, 985, 986, 987), (992, 985, 984, 994, 995), (985, 989, 990, 986), (988, 984, 987, 991), (994, 1015, 1004, 1026, 995, 1033, 1011, 1022, 1000, 1028, 1006, 1017, 999, 1029, 1007, 1018, 998, 1034, 1012, 1023, 1001, 1027, 1005, 1016), (996, 1037, 1019, 1047, 1008, 1042, 1030, 1052, 997, 1054, 1032, 1044, 1010, 1049, 1021, 1039, 993, 1036, 1014, 1046, 1003, 1041, 1025, 1051, 992, 1055, 1035, 1045, 1013, 1050, 1024, 1040, 1002, 1053, 1031, 1043, 1009, 1048, 1020, 1038), (999, 1017, 1006, 1028, 1000, 1022, 1011, 1033, 995, 993, 1039, 1021, 1049, 1010, 1044, 1032, 1054, 997), (986, 996, 999, 998, 987), (1056, 1057, 1058, 1059), (1064, 1057, 1056, 1066, 1067), (1057, 1061, 1062, 1058), (1060, 1056, 1059, 1063), (1066, 1087, 1076, 1098, 1067, 1105, 1083, 1094, 1072, 1100, 1078, 1089, 1071, 1101, 1079, 1090, 1070, 1106, 1084, 1095, 1073, 1099, 1077, 1088), (1068, 1109, 1091, 1119, 1080, 1114, 1102, 1124, 1069, 1126, 1104, 1116, 1082, 1121, 1093, 1111, 1065, 1108, 1086, 1118, 1075, 1113, 1097, 1123, 1064, 1127, 1107, 1117, 1085, 1122, 1096, 1112, 1074, 1125, 1103, 1115, 1081, 1120, 1092, 1110), (1071, 1089, 1078, 1100, 1072, 1094, 1083, 1105, 1067, 1065, 1111, 1093, 1121, 1082, 1116, 1104, 1126, 1069), (1058, 1068, 1071, 1070, 1059), (1128, 1129, 1131, 1130), (1130, 1131, 1135, 1134), (1134, 1135, 1133, 1132), (1132, 1133, 1129, 1128), (1130, 1134, 1132, 1128), (1135, 1131, 1129, 1133), (1136, 1137, 1139, 1138), (1138, 1139, 1143, 1142), (1142, 1143, 1141, 1140), (1140, 1141, 1137, 1136), (1138, 1142, 1140, 1136), (1143, 1139, 1137, 1141), (1144, 1145, 1147, 1146), (1146, 1147, 1151, 1150), (1150, 1151, 1149, 1148), (1148, 1149, 1145, 1144), (1146, 1150, 1148, 1144), (1151, 1147, 1145, 1149), (1152, 1153, 1155, 1154), (1154, 1155, 1159, 1158), (1158, 1159, 1157, 1156), (1156, 1157, 1153, 1152), (1154, 1158, 1156, 1152), (1159, 1155, 1153, 1157), (1160, 1161, 1162, 1163), (1168, 1161, 1160, 1170, 1171), (1161, 1165, 1166, 1162), (1164, 1160, 1163, 1167), (1170, 1191, 1180, 1202, 1171, 1209, 1187, 1198, 1176, 1204, 1182, 1193, 1175, 1205, 1183, 1194, 1174, 1210, 1188, 1199, 1177, 1203, 1181, 1192), (1172, 1213, 1195, 1223, 1184, 1218, 1206, 1228, 1173, 1230, 1208, 1220, 1186, 1225, 1197, 1215, 1169, 1212, 1190, 1222, 1179, 1217, 1201, 1227, 1168, 1231, 1211, 1221, 1189, 1226, 1200, 1216, 1178, 1229, 1207, 1219, 1185, 1224, 1196, 1214), (1175, 1193, 1182, 1204, 1176, 1198, 1187, 1209, 1171, 1169, 1215, 1197, 1225, 1186, 1220, 1208, 1230, 1173), (1162, 1172, 1175, 1174, 1163), (1232, 1233, 1234, 1235), (1240, 1233, 1232, 1242, 1243), (1233, 1237, 1238, 1234), (1236, 1232, 1235, 1239), (1242, 1263, 1252, 1274, 1243, 1281, 1259, 1270, 1248, 1276, 1254, 1265, 1247, 1277, 1255, 1266, 1246, 1282, 1260, 1271, 1249, 1275, 1253, 1264), (1244, 1285, 1267, 1295, 1256, 1290, 1278, 1300, 1245, 1302, 1280, 1292, 1258, 1297, 1269, 1287, 1241, 1284, 1262, 1294, 1251, 1289, 1273, 1299, 1240, 1303, 1283, 1293, 1261, 1298, 1272, 1288, 1250, 1301, 1279, 1291, 1257, 1296, 1268, 1286), (1247, 1265, 1254, 1276, 1248, 1270, 1259, 1281, 1243, 1241, 1287, 1269, 1297, 1258, 1292, 1280, 1302, 1245), (1234, 1244, 1247, 1246, 1235), (1304, 1305, 1306, 1307), (1312, 1305, 1304, 1314, 1315), (1305, 1309, 1310, 1306), (1308, 1304, 1307, 1311), (1314, 1335, 1324, 1346, 1315, 1353, 1331, 1342, 1320, 1348, 1326, 1337, 1319, 1349, 1327, 1338, 1318, 1354, 1332, 1343, 1321, 1347, 1325, 1336), (1316, 1357, 1339, 1367, 1328, 1362, 1350, 1372, 1317, 1374, 1352, 1364, 1330, 1369, 1341, 1359, 1313, 1356, 1334, 1366, 1323, 1361, 1345, 1371, 1312, 1375, 1355, 1365, 1333, 1370, 1344, 1360, 1322, 1373, 1351, 1363, 1329, 1368, 1340, 1358), (1319, 1337, 1326, 1348, 1320, 1342, 1331, 1353, 1315, 1313, 1359, 1341, 1369, 1330, 1364, 1352, 1374, 1317), (1306, 1316, 1319, 1318, 1307), (1376, 1377, 1378, 1379), (1384, 1377, 1376, 1386, 1387), (1377, 1381, 1382, 1378), (1380, 1376, 1379, 1383), (1386, 1407, 1396, 1418, 1387, 1425, 1403, 1414, 1392, 1420, 1398, 1409, 1391, 1421, 1399, 1410, 1390, 1426, 1404, 1415, 1393, 1419, 1397, 1408), (1388, 1429, 1411, 1439, 1400, 1434, 1422, 1444, 1389, 1446, 1424, 1436, 1402, 1441, 1413, 1431, 1385, 1428, 1406, 1438, 1395, 1433, 1417, 1443, 1384, 1447, 1427, 1437, 1405, 1442, 1416, 1432, 1394, 1445, 1423, 1435, 1401, 1440, 1412, 1430), (1391, 1409, 1398, 1420, 1392, 1414, 1403, 1425, 1387, 1385, 1431, 1413, 1441, 1402, 1436, 1424, 1446, 1389), (1378, 1388, 1391, 1390, 1379), (1448, 1449, 1450, 1451), (1456, 1449, 1448, 1458, 1459), (1449, 1453, 1454, 1450), (1452, 1448, 1451, 1455), (1458, 1479, 1468, 1490, 1459, 1497, 1475, 1486, 1464, 1492, 1470, 1481, 1463, 1493, 1471, 1482, 1462, 1498, 1476, 1487, 1465, 1491, 1469, 1480), (1460, 1501, 1483, 1511, 1472, 1506, 1494, 1516, 1461, 1518, 1496, 1508, 1474, 1513, 1485, 1503, 1457, 1500, 1478, 1510, 1467, 1505, 1489, 1515, 1456, 1519, 1499, 1509, 1477, 1514, 1488, 1504, 1466, 1517, 1495, 1507, 1473, 1512, 1484, 1502), (1463, 1481, 1470, 1492, 1464, 1486, 1475, 1497, 1459, 1457, 1503, 1485, 1513, 1474, 1508, 1496, 1518, 1461), (1450, 1460, 1463, 1462, 1451), (1520, 1521, 1522, 1523), (1528, 1521, 1520, 1530, 1531), (1521, 1525, 1526, 1522), (1524, 1520, 1523, 1527), (1530, 1551, 1540, 1562, 1531, 1569, 1547, 1558, 1536, 1564, 1542, 1553, 1535, 1565, 1543, 1554, 1534, 1570, 1548, 1559, 1537, 1563, 1541, 1552), (1532, 1573, 1555, 1583, 1544, 1578, 1566, 1588, 1533, 1590, 1568, 1580, 1546, 1585, 1557, 1575, 1529, 1572, 1550, 1582, 1539, 1577, 1561, 1587, 1528, 1591, 1571, 1581, 1549, 1586, 1560, 1576, 1538, 1589, 1567, 1579, 1545, 1584, 1556, 1574), (1535, 1553, 1542, 1564, 1536, 1558, 1547, 1569, 1531, 1529, 1575, 1557, 1585, 1546, 1580, 1568, 1590, 1533), (1522, 1532, 1535, 1534, 1523), (1592, 1593, 1594, 1595), (1600, 1593, 1592, 1602, 1603), (1593, 1597, 1598, 1594), (1596, 1592, 1595, 1599), (1602, 1623, 1612, 1634, 1603, 1641, 1619, 1630, 1608, 1636, 1614, 1625, 1607, 1637, 1615, 1626, 1606, 1642, 1620, 1631, 1609, 1635, 1613, 1624), (1604, 1645, 1627, 1655, 1616, 1650, 1638, 1660, 1605, 1662, 1640, 1652, 1618, 1657, 1629, 1647, 1601, 1644, 1622, 1654, 1611, 1649, 1633, 1659, 1600, 1663, 1643, 1653, 1621, 1658, 1632, 1648, 1610, 1661, 1639, 1651, 1617, 1656, 1628, 1646), (1607, 1625, 1614, 1636, 1608, 1630, 1619, 1641, 1603, 1601, 1647, 1629, 1657, 1618, 1652, 1640, 1662, 1605), (1594, 1604, 1607, 1606, 1595), (1664, 1665, 1666, 1667), (1672, 1665, 1664, 1674, 1675), (1665, 1669, 1670, 1666), (1668, 1664, 1667, 1671), (1674, 1695, 1684, 1706, 1675, 1713, 1691, 1702, 1680, 1708, 1686, 1697, 1679, 1709, 1687, 1698, 1678, 1714, 1692, 1703, 1681, 1707, 1685, 1696), (1676, 1717, 1699, 1727, 1688, 1722, 1710, 1732, 1677, 1734, 1712, 1724, 1690, 1729, 1701, 1719, 1673, 1716, 1694, 1726, 1683, 1721, 1705, 1731, 1672, 1735, 1715, 1725, 1693, 1730, 1704, 1720, 1682, 1733, 1711, 1723, 1689, 1728, 1700, 1718), (1679, 1697, 1686, 1708, 1680, 1702, 1691, 1713, 1675, 1673, 1719, 1701, 1729, 1690, 1724, 1712, 1734, 1677), (1666, 1676, 1679, 1678, 1667), (1736, 1737, 1738, 1739), (1744, 1737, 1736, 1746, 1747), (1737, 1741, 1742, 1738), (1740, 1736, 1739, 1743), (1746, 1767, 1756, 1778, 1747, 1785, 1763, 1774, 1752, 1780, 1758, 1769, 1751, 1781, 1759, 1770, 1750, 1786, 1764, 1775, 1753, 1779, 1757, 1768), (1748, 1789, 1771, 1799, 1760, 1794, 1782, 1804, 1749, 1806, 1784, 1796, 1762, 1801, 1773, 1791, 1745, 1788, 1766, 1798, 1755, 1793, 1777, 1803, 1744, 1807, 1787, 1797, 1765, 1802, 1776, 1792, 1754, 1805, 1783, 1795, 1761, 1800, 1772, 1790), (1751, 1769, 1758, 1780, 1752, 1774, 1763, 1785, 1747, 1745, 1791, 1773, 1801, 1762, 1796, 1784, 1806, 1749), (1738, 1748, 1751, 1750, 1739), (1808, 1809, 1810, 1811), (1816, 1809, 1808, 1818, 1819), (1809, 1813, 1814, 1810), (1812, 1808, 1811, 1815), (1818, 1839, 1828, 1850, 1819, 1857, 1835, 1846, 1824, 1852, 1830, 1841, 1823, 1853, 1831, 1842, 1822, 1858, 1836, 1847, 1825, 1851, 1829, 1840), (1820, 1861, 1843, 1871, 1832, 1866, 1854, 1876, 1821, 1878, 1856, 1868, 1834, 1873, 1845, 1863, 1817, 1860, 1838, 1870, 1827, 1865, 1849, 1875, 1816, 1879, 1859, 1869, 1837, 1874, 1848, 1864, 1826, 1877, 1855, 1867, 1833, 1872, 1844, 1862), (1823, 1841, 1830, 1852, 1824, 1846, 1835, 1857, 1819, 1817, 1863, 1845, 1873, 1834, 1868, 1856, 1878, 1821), (1810, 1820, 1823, 1822, 1811), (1880, 1881, 1882, 1883), (1888, 1881, 1880, 1890, 1891), (1881, 1885, 1886, 1882), (1884, 1880, 1883, 1887), (1890, 1911, 1900, 1922, 1891, 1929, 1907, 1918, 1896, 1924, 1902, 1913, 1895, 1925, 1903, 1914, 1894, 1930, 1908, 1919, 1897, 1923, 1901, 1912), (1892, 1933, 1915, 1943, 1904, 1938, 1926, 1948, 1893, 1950, 1928, 1940, 1906, 1945, 1917, 1935, 1889, 1932, 1910, 1942, 1899, 1937, 1921, 1947, 1888, 1951, 1931, 1941, 1909, 1946, 1920, 1936, 1898, 1949, 1927, 1939, 1905, 1944, 1916, 1934), (1895, 1913, 1902, 1924, 1896, 1918, 1907, 1929, 1891, 1889, 1935, 1917, 1945, 1906, 1940, 1928, 1950, 1893), (1882, 1892, 1895, 1894, 1883), (1952, 1953, 1954, 1955), (1960, 1953, 1952, 1962, 1963), (1953, 1957, 1958, 1954), (1956, 1952, 1955, 1959), (1962, 1983, 1972, 1994, 1963, 2001, 1979, 1990, 1968, 1996, 1974, 1985, 1967, 1997, 1975, 1986, 1966, 2002, 1980, 1991, 1969, 1995, 1973, 1984), (1964, 2005, 1987, 2015, 1976, 2010, 1998, 2020, 1965, 2022, 2000, 2012, 1978, 2017, 1989, 2007, 1961, 2004, 1982, 2014, 1971, 2009, 1993, 2019, 1960, 2023, 2003, 2013, 1981, 2018, 1992, 2008, 1970, 2021, 1999, 2011, 1977, 2016, 1988, 2006), (1967, 1985, 1974, 1996, 1968, 1990, 1979, 2001, 1963, 1961, 2007, 1989, 2017, 1978, 2012, 2000, 2022, 1965), (1954, 1964, 1967, 1966, 1955), (2024, 2025, 2026, 2027), (2032, 2025, 2024, 2034, 2035), (2025, 2029, 2030, 2026), (2028, 2024, 2027, 2031), (2034, 2055, 2044, 2066, 2035, 2073, 2051, 2062, 2040, 2068, 2046, 2057, 2039, 2069, 2047, 2058, 2038, 2074, 2052, 2063, 2041, 2067, 2045, 2056), (2036, 2077, 2059, 2087, 2048, 2082, 2070, 2092, 2037, 2094, 2072, 2084, 2050, 2089, 2061, 2079, 2033, 2076, 2054, 2086, 2043, 2081, 2065, 2091, 2032, 2095, 2075, 2085, 2053, 2090, 2064, 2080, 2042, 2093, 2071, 2083, 2049, 2088, 2060, 2078), (2039, 2057, 2046, 2068, 2040, 2062, 2051, 2073, 2035, 2033, 2079, 2061, 2089, 2050, 2084, 2072, 2094, 2037), (2026, 2036, 2039, 2038, 2027)])
me_cube_015.materials.append(mat_material)
me_cube_015.use_remesh_preserve_volume = False
me_cube_015.use_remesh_preserve_attributes = False
me_cube_015.use_mirror_vertex_groups = False
me_cube_015.update()

# ---- objects
ob_camera_007 = bpy.data.objects.new('Camera.007', cam_camera_011)
ob_lamp_007 = bpy.data.objects.new('Lamp.007', light_lamp_011)
ob_lamp_006 = bpy.data.objects.new('Lamp.006', light_lamp_010)
ob_camera_006 = bpy.data.objects.new('Camera.006', cam_camera_010)
ob_camera_005 = bpy.data.objects.new('Camera.005', cam_camera_009)
ob_lamp_005 = bpy.data.objects.new('Lamp.005', light_lamp_009)
ob_lamp_004 = bpy.data.objects.new('Lamp.004', light_lamp_008)
ob_camera_004 = bpy.data.objects.new('Camera.004', cam_camera_008)
ob_camera_003 = bpy.data.objects.new('Camera.003', cam_camera_003)
ob_lamp_003 = bpy.data.objects.new('Lamp.003', light_lamp_003)
ob_lamp_002 = bpy.data.objects.new('Lamp.002', light_lamp_002)
ob_camera_002 = bpy.data.objects.new('Camera.002', cam_camera_002)
ob_camera_001 = bpy.data.objects.new('Camera.001', cam_camera_001)
ob_lamp_001 = bpy.data.objects.new('Lamp.001', light_lamp_001)
ob_cube_011 = bpy.data.objects.new('Cube.011', me_cube_015)
ob_lamp = bpy.data.objects.new('Lamp', light_lamp)
ob_camera = bpy.data.objects.new('Camera', cam_camera)

# ---- transforms, parenting, visibility, modifiers, constraints
ob_camera_007.location = (7.481, 29.03, 5.344)
ob_camera_007.rotation_euler = (1.109, 0.0, 0.8149)
ob_camera_007.lock_rotations_4d = False
ob_camera_007.empty_display_type = 'ARROWS'
ob_camera_007.color = (0.0, 0.0, 0.0, 0.0)
ob_camera_007.display_type = 'WIRE'
ob_camera_007.lineart.crease_threshold = 0.0
ob_lamp_007.location = (4.076, 36.54, 5.904)
ob_lamp_007.rotation_euler = (0.6503, 0.05522, 1.866)
ob_lamp_007.lock_rotations_4d = False
ob_lamp_007.empty_display_type = 'ARROWS'
ob_lamp_007.color = (0.0, 0.0, 0.0, 0.0)
ob_lamp_007.lineart.crease_threshold = 0.0
ob_lamp_006.location = (4.076, 0.9553, 5.904)
ob_lamp_006.rotation_euler = (0.6503, 0.05522, 1.866)
ob_lamp_006.lock_rotations_4d = False
ob_lamp_006.empty_display_type = 'ARROWS'
ob_lamp_006.color = (0.0, 0.0, 0.0, 0.0)
ob_lamp_006.lineart.crease_threshold = 0.0
ob_camera_006.location = (7.481, -6.558, 5.344)
ob_camera_006.rotation_euler = (1.109, 0.0, 0.8149)
ob_camera_006.lock_rotations_4d = False
ob_camera_006.empty_display_type = 'ARROWS'
ob_camera_006.color = (0.0, 0.0, 0.0, 0.0)
ob_camera_006.display_type = 'WIRE'
ob_camera_006.lineart.crease_threshold = 0.0
ob_camera_005.location = (7.766, 29.01, 5.344)
ob_camera_005.rotation_euler = (1.109, 0.0, 0.8149)
ob_camera_005.lock_rotations_4d = False
ob_camera_005.empty_display_type = 'ARROWS'
ob_camera_005.color = (0.0, 0.0, 0.0, 0.0)
ob_camera_005.display_type = 'WIRE'
ob_camera_005.lineart.crease_threshold = 0.0
ob_lamp_005.location = (4.361, 36.52, 5.904)
ob_lamp_005.rotation_euler = (0.6503, 0.05522, 1.866)
ob_lamp_005.lock_rotations_4d = False
ob_lamp_005.empty_display_type = 'ARROWS'
ob_lamp_005.color = (0.0, 0.0, 0.0, 0.0)
ob_lamp_005.lineart.crease_threshold = 0.0
ob_lamp_004.location = (4.361, 72.11, 5.904)
ob_lamp_004.rotation_euler = (0.6503, 0.05522, 1.866)
ob_lamp_004.lock_rotations_4d = False
ob_lamp_004.empty_display_type = 'ARROWS'
ob_lamp_004.color = (0.0, 0.0, 0.0, 0.0)
ob_lamp_004.lineart.crease_threshold = 0.0
ob_camera_004.location = (7.766, 64.59, 5.344)
ob_camera_004.rotation_euler = (1.109, 0.0, 0.8149)
ob_camera_004.lock_rotations_4d = False
ob_camera_004.empty_display_type = 'ARROWS'
ob_camera_004.color = (0.0, 0.0, 0.0, 0.0)
ob_camera_004.display_type = 'WIRE'
ob_camera_004.lineart.crease_threshold = 0.0
ob_camera_003.location = (7.766, 28.86, 5.344)
ob_camera_003.rotation_euler = (1.109, 0.0, 0.8149)
ob_camera_003.lock_rotations_4d = False
ob_camera_003.empty_display_type = 'ARROWS'
ob_camera_003.color = (0.0, 0.0, 0.0, 0.0)
ob_camera_003.display_type = 'WIRE'
ob_camera_003.lineart.crease_threshold = 0.0
ob_lamp_003.location = (4.361, 36.37, 5.904)
ob_lamp_003.rotation_euler = (0.6503, 0.05522, 1.866)
ob_lamp_003.lock_rotations_4d = False
ob_lamp_003.empty_display_type = 'ARROWS'
ob_lamp_003.color = (0.0, 0.0, 0.0, 0.0)
ob_lamp_003.lineart.crease_threshold = 0.0
ob_lamp_002.location = (4.361, 0.7866, 5.904)
ob_lamp_002.rotation_euler = (0.6503, 0.05522, 1.866)
ob_lamp_002.lock_rotations_4d = False
ob_lamp_002.empty_display_type = 'ARROWS'
ob_lamp_002.color = (0.0, 0.0, 0.0, 0.0)
ob_lamp_002.lineart.crease_threshold = 0.0
ob_camera_002.location = (7.766, -6.726, 5.344)
ob_camera_002.rotation_euler = (1.109, 0.0, 0.8149)
ob_camera_002.lock_rotations_4d = False
ob_camera_002.empty_display_type = 'ARROWS'
ob_camera_002.color = (0.0, 0.0, 0.0, 0.0)
ob_camera_002.display_type = 'WIRE'
ob_camera_002.lineart.crease_threshold = 0.0
ob_camera_001.location = (7.481, -42.3, 5.344)
ob_camera_001.rotation_euler = (1.109, 0.0, 0.8149)
ob_camera_001.lock_rotations_4d = False
ob_camera_001.empty_display_type = 'ARROWS'
ob_camera_001.color = (0.0, 0.0, 0.0, 0.0)
ob_camera_001.display_type = 'WIRE'
ob_camera_001.lineart.crease_threshold = 0.0
ob_lamp_001.location = (4.076, -34.78, 5.904)
ob_lamp_001.rotation_euler = (0.6503, 0.05522, 1.866)
ob_lamp_001.lock_rotations_4d = False
ob_lamp_001.empty_display_type = 'ARROWS'
ob_lamp_001.color = (0.0, 0.0, 0.0, 0.0)
ob_lamp_001.lineart.crease_threshold = 0.0
ob_cube_011.location = (9.786e-07, -8.61, 5.105)
ob_cube_011.rotation_euler = (0.001809, -4.017e-19, -3.561e-22)
ob_cube_011.scale = (-0.08886, 0.3876, 4.789)
ob_cube_011.lock_rotations_4d = False
ob_cube_011.empty_display_type = 'ARROWS'
ob_cube_011.lineart.crease_threshold = 0.0
ob_lamp.location = (4.076, 0.8004, 5.904)
ob_lamp.rotation_euler = (0.6503, 0.05522, 1.866)
ob_lamp.lock_rotations_4d = False
ob_lamp.empty_display_type = 'ARROWS'
ob_lamp.color = (0.0, 0.0, 0.0, 0.0)
ob_lamp.lineart.crease_threshold = 0.0
ob_camera.location = (7.481, -6.713, 5.344)
ob_camera.rotation_euler = (1.109, 0.0, 0.8149)
ob_camera.lock_rotations_4d = False
ob_camera.empty_display_type = 'ARROWS'
ob_camera.color = (0.0, 0.0, 0.0, 0.0)
ob_camera.display_type = 'WIRE'
ob_camera.lineart.crease_threshold = 0.0

# ---- collection membership
col_collection_1.objects.link(ob_camera_007)
col_collection_1.objects.link(ob_lamp_007)
col_collection_1.objects.link(ob_lamp_006)
col_collection_1.objects.link(ob_camera_006)
col_collection_1.objects.link(ob_camera_005)
col_collection_1.objects.link(ob_lamp_005)
col_collection_1.objects.link(ob_lamp_004)
col_collection_1.objects.link(ob_camera_004)
col_collection_1.objects.link(ob_camera_003)
col_collection_1.objects.link(ob_lamp_003)
col_collection_1.objects.link(ob_lamp_002)
col_collection_1.objects.link(ob_camera_002)
col_collection_1.objects.link(ob_camera_001)
col_collection_1.objects.link(ob_lamp_001)
col_collection_1.objects.link(ob_cube_011)
col_collection_1.objects.link(ob_lamp)
col_collection_1.objects.link(ob_camera)

# ---- scene / render settings (as saved in the file)
scene.camera = ob_camera
scene.frame_start = 1; scene.frame_end = 250; scene.frame_set(291)
scene.render.engine = 'BLENDER_EEVEE_NEXT'
scene.render.resolution_percentage = 50
scene.render.dither_intensity = 0.0
scene.cycles.use_denoising = False
scene.cycles.samples = 128
scene.cycles.sampling_pattern = 'TABULATED_SOBOL'
scene.cycles.use_adaptive_sampling = False
scene.cycles.use_light_tree = False
scene.cycles.blur_glossy = 0.0
scene.cycles.sample_clamp_indirect = 0.0
scene.view_settings.view_transform = 'Standard'
bpy.context.view_layer.update()
